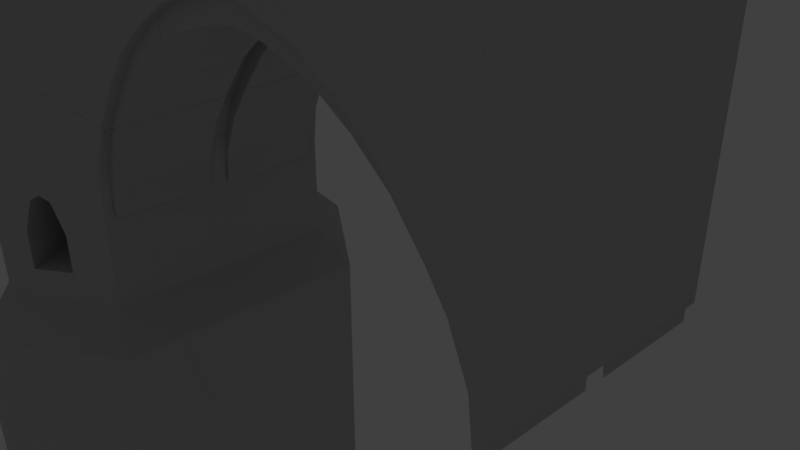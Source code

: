 # Source: PontCoupe02.blend  (saved by Blender 2.78.0; exported with 4.5.12 LTS)
import bpy
from mathutils import Matrix  # noqa: F401  (used for matrix-valued properties, if any)

bpy.ops.wm.read_factory_settings(use_empty=True)
scene = bpy.context.scene
scene.name = 'Scene'

# ---- collections
col_collection_1 = bpy.data.collections.new('Collection 1'); scene.collection.children.link(col_collection_1)
col_collection_1.hide_render = True
col_collection_1.hide_viewport = True
col_collection_2 = bpy.data.collections.new('Collection 2'); scene.collection.children.link(col_collection_2)

# ---- materials (node trees are filled in below, after node groups)
mat_murchateau_005 = bpy.data.materials.new('MurChateau.005')
mat_murchateau_005.alpha_threshold = 0.0
mat_murchateau_005.use_transparent_shadow = False
mat_murchateau_005.diffuse_color = (0.5489, 0.5489, 0.5489, 1.0)
mat_murchateau_005.specular_color = (0.0, 0.0, 0.0)
mat_murchateau_005.roughness = 0.5
mat_murchateau_005.specular_intensity = 1.0
mat_sol_004 = bpy.data.materials.new('sol.004')
mat_sol_004.alpha_threshold = 0.0
mat_sol_004.use_transparent_shadow = False
mat_sol_004.diffuse_color = (0.1845, 0.1767, 0.1299, 1.0)
mat_sol_004.specular_color = (0.0, 0.0, 0.0)
mat_sol_004.roughness = 0.5

# ---- material node trees

# ---- world
world_world = bpy.data.worlds.new('World'); scene.world = world_world
world_world.color = (0.05088, 0.05088, 0.05088)
world_world.use_sun_shadow = False
world_world.sun_shadow_jitter_overblur = 0.0
world_world.cycles.sampling_method = 'MANUAL'

# ---- cameras
cam_camera = bpy.data.cameras.new('Camera')
cam_camera.clip_end = 100.0
cam_camera.lens = 35.0
cam_camera.sensor_width = 32.0
cam_camera.sensor_height = 18.0
cam_camera.ortho_scale = 7.314
cam_camera.dof.focus_distance = 0.0
cam_camera.dof.aperture_fstop = 128.0

# ---- lights
light_lamp = bpy.data.lights.new('Lamp', 'POINT')
light_lamp.transmission_factor = 0.0
light_lamp.cutoff_distance = 30.0
light_lamp.energy = 100.0
light_lamp.shadow_buffer_clip_start = 1.001
light_lamp.shadow_soft_size = 0.1
light_lamp.shadow_maximum_resolution = 0.006
light_lamp.use_absolute_resolution = True

# ---- meshes
me_cube_010 = bpy.data.meshes.new('Cube.010')
me_cube_010.from_pydata([(3.52, 1.896, 4.661), (3.446, 1.74, 0.6854), (3.503, 1.74, -0.1562), (3.167, 1.74, 1.345), (2.742, 1.74, 1.952), (2.305, 1.74, 2.484), (1.773, 1.74, 2.921), (1.165, 1.74, 3.29), (0.5062, 1.74, 3.501), (3.446, 1.896, 0.6854), (3.52, 1.896, 0.04063), (3.167, 1.896, 1.345), (2.742, 1.896, 1.952), (2.305, 1.896, 2.484), (1.773, 1.896, 2.921), (1.165, 1.896, 3.29), (0.5062, 1.896, 3.501), (3.446, 0.1555, 0.3341), (3.167, 0.1555, 0.9932), (3.503, 0.1555, -0.1562), (2.742, 0.1555, 1.601), (2.305, 0.1555, 2.133), (1.773, 0.1555, 2.57), (1.165, 0.1555, 2.939), (0.5062, 0.1555, 3.15), (3.446, 0.1555, 0.6854), (3.503, 0.1555, 0.1951), (3.167, 0.1555, 1.345), (2.742, 0.1555, 1.952), (2.305, 0.1555, 2.484), (1.773, 0.1555, 2.921), (1.165, 0.1555, 3.29), (0.5062, 0.1555, 3.501), (3.446, 1.74, 0.3341), (3.503, 1.74, 0.1951), (3.167, 1.74, 0.9932), (2.742, 1.74, 1.601), (2.305, 1.74, 2.133), (1.773, 1.74, 2.57), (1.165, 1.74, 2.939), (0.5062, 1.74, 3.15), (3.52, 1.613, 4.433), (3.52, 1.613, 4.661), (-4.8, 1.059, -1.085), (-4.8, 1.059, -0.4532), (-5.343, 1.381, -1.085), (-5.343, 1.381, -0.4532), (-5.071, 1.22, 0.1499), (-5.207, 1.3, 0.05806), (-4.935, 1.139, 0.05806), (-5.0, 3.44, 5.967), (-5.0, 2.918, -1.581), (-2.983, 2.139, -2.169), (-2.888, 1.981, 5.967), (-7.013, 2.139, -2.169), (-7.112, 1.981, 5.967), (-5.0, 2.918, 4.661), (-3.52, 1.896, 4.661), (-6.48, 1.896, 4.661), (-5.0, 2.918, 0.04063), (-6.48, 1.896, 0.04063), (0.0, 1.74, 3.236), (0.0, 1.896, 4.661), (-3.446, 1.74, 0.6854), (-3.503, 1.74, -0.1562), (-3.167, 1.74, 1.345), (-2.742, 1.74, 1.952), (-2.305, 1.74, 2.484), (-1.773, 1.74, 2.921), (-1.165, 1.74, 3.29), (-0.5062, 1.74, 3.501), (-3.446, 1.896, 0.6854), (-3.52, 1.896, 0.04063), (-3.167, 1.896, 1.345), (-2.742, 1.896, 1.952), (-2.305, 1.896, 2.484), (-1.773, 1.896, 2.921), (-1.165, 1.896, 3.29), (-0.5062, 1.896, 3.501), (0.0, 1.896, 3.624), (-3.446, 0.1555, 0.3341), (-3.167, 0.1555, 0.9932), (-3.503, 0.1555, -0.1562), (-2.742, 0.1555, 1.601), (-2.305, 0.1555, 2.133), (-1.773, 0.1555, 2.57), (-1.165, 0.1555, 2.939), (-0.5062, 0.1555, 3.15), (0.0, 0.1555, 3.236), (-3.446, 0.1555, 0.6854), (-3.503, 0.1555, 0.1951), (-3.167, 0.1555, 1.345), (-2.742, 0.1555, 1.952), (-2.305, 0.1555, 2.484), (-1.773, 0.1555, 2.921), (-1.165, 0.1555, 3.29), (-0.5062, 0.1555, 3.501), (0.0, 0.1555, 3.587), (-3.446, 1.74, 0.3341), (-3.503, 1.74, 0.1951), (-3.167, 1.74, 0.9932), (-2.742, 1.74, 1.601), (-2.305, 1.74, 2.133), (-1.773, 1.74, 2.57), (-1.165, 1.74, 2.939), (-0.5062, 1.74, 3.15), (0.0, 1.74, 3.587), (-6.48, 1.613, 4.433), (0.0, 1.613, 4.433), (-3.52, 1.613, 4.433), (-7.112, 1.577, 5.967), (-2.888, 1.577, 5.967), (0.0, 1.613, 4.661), (-6.48, 1.613, 4.661), (-2.888, 1.577, 5.134), (-3.145, 1.779, 5.977), (-3.145, 1.594, 5.316), (-6.855, 1.779, 5.977), (-5.0, 3.44, 5.134), (-7.112, 1.981, 5.134), (-3.52, 1.613, 4.661), (-2.888, 1.981, 5.134), (-6.855, 1.594, 5.316), (-7.112, 1.577, 5.134), (-5.453, 3.216, -2.169), (-5.334, 2.687, 4.661), (-5.334, 2.687, 0.04063), (-5.477, 3.11, 5.967), (-5.477, 3.11, 5.134), (-5.473, 2.771, 5.316), (-4.538, 2.776, 5.316), (-4.55, 3.221, -2.169), (-4.671, 2.691, 4.661), (-4.671, 2.691, 0.04063), (-4.53, 3.115, 5.967), (-4.53, 3.115, 5.134), (-6.175, 2.106, 4.661), (-6.175, 2.106, 0.04063), (-6.677, 2.281, 5.967), (-6.677, 2.281, 5.134), (-6.473, 1.642, 5.977), (-6.473, 2.043, 5.316), (-6.598, 2.425, -2.169), (-3.401, 2.427, -2.169), (-3.529, 2.045, 5.977), (-3.827, 2.108, 4.661), (-3.827, 2.108, 0.04063), (-3.529, 1.642, 5.977), (-3.326, 2.284, 5.967), (-3.326, 2.284, 5.134), (-6.677, 2.281, 5.305), (-7.112, 1.981, 5.305), (-4.588, 1.642, 5.316), (-5.0, 1.642, 5.316), (-4.53, 3.115, 5.305), (-5.0, 3.44, 5.305), (-2.888, 1.577, 5.305), (-2.888, 1.981, 5.305), (-7.112, 1.577, 5.305), (-3.145, 1.594, 5.977), (-6.855, 1.594, 5.977), (-6.473, 1.642, 5.316), (-5.477, 3.11, 5.305), (-5.419, 1.642, 5.316), (-5.473, 2.771, 5.977), (-4.538, 2.776, 5.977), (-6.473, 2.043, 5.977), (-3.529, 1.642, 5.316), (-3.326, 2.284, 5.305), (-3.529, 2.045, 5.316), (-3.843, 2.01, 5.803), (-4.09, 2.289, 4.661), (-4.09, 2.289, 0.04063), (-3.859, 1.642, 5.316), (-3.701, 2.542, 5.792), (-3.701, 2.542, 5.134), (-3.759, 2.674, -2.169), (-4.308, 2.346, 5.803), (-4.478, 2.558, 4.661), (-4.478, 2.558, 0.04063), (-4.346, 1.642, 5.316), (-4.256, 2.926, 5.792), (-4.256, 2.926, 5.134), (-4.288, 3.04, -2.169), (-5.727, 3.027, -2.169), (-5.536, 2.548, 4.661), (-5.536, 2.548, 0.04063), (-5.764, 2.912, 5.792), (-5.764, 2.912, 5.134), (-5.671, 1.642, 5.316), (-5.713, 2.334, 5.803), (-5.946, 2.264, 4.661), (-5.946, 2.264, 0.04063), (-6.351, 2.507, 5.792), (-6.351, 2.507, 5.134), (-6.187, 1.642, 5.316), (-6.201, 1.978, 5.803), (-6.287, 2.64, -2.169), (-3.701, 2.542, 5.305), (-3.843, 2.01, 5.316), (-4.308, 2.346, 5.316), (-4.256, 2.926, 5.305), (-5.764, 2.912, 5.305), (-5.713, 2.334, 5.316), (-6.351, 2.507, 5.305), (-6.201, 1.978, 5.316), (-4.207, 2.37, -1.085), (-4.207, 2.37, 0.05806), (-4.202, 2.367, 0.04063), (-4.077, 2.28, -1.085), (-4.09, 2.289, -1.085), (-4.077, 2.28, -0.4532), (-4.09, 2.289, -0.4019), (-4.337, 2.46, 0.1499), (-4.337, 2.46, -1.085), (-4.598, 2.64, -1.085), (-4.547, 2.605, -1.085), (-4.478, 2.558, -1.085), (-4.467, 2.55, -1.085), (-4.598, 2.64, -0.4532), (-4.467, 2.55, 0.05806), (-4.341, 2.463, -1.085), (-4.472, 2.553, 0.04063), (-4.481, 2.559, 0.006264), (-4.476, 2.556, 0.02293), (-4.478, 2.558, 0.01444), (-4.576, 1.437, -0.4532), (-5.892, 2.302, -1.085), (-5.313, 1.363, -0.4532), (-6.023, 2.211, -0.4532), (-5.966, 2.251, -0.2302), (-5.946, 2.264, -0.1539), (-5.946, 2.264, -1.085), (-5.313, 1.363, -1.085), (-6.023, 2.211, -1.021), (-6.023, 2.211, -1.085), (-5.762, 2.392, -1.085), (-5.892, 2.302, 0.05806), (-5.762, 2.392, 0.1499), (-4.951, 1.423, 0.1499), (-5.897, 2.298, 0.04063), (-5.071, 1.22, -0.1506), (-5.207, 1.3, -0.3209), (-4.995, 1.968, -0.4532), (-5.501, 2.572, -0.4532), (-4.566, 1.454, -0.4532), (-5.501, 2.572, -1.085), (-4.995, 1.968, -1.085), (-5.536, 2.548, -1.085), (-5.631, 2.482, -1.085), (-5.681, 2.448, -1.085), (-5.631, 2.482, 0.05806), (-4.973, 1.695, 0.05806), (-4.758, 1.438, 0.05806), (-5.627, 2.485, 0.04063), (-5.536, 2.548, -0.3178), (-5.566, 2.527, -0.1973), (-5.334, 2.687, -1.581), (-4.998, 3.53, -2.169), (-3.52, 1.896, -1.581), (-3.827, 2.108, -1.581), (-6.48, 1.896, -1.581), (-5.536, 2.548, -1.581), (-4.671, 2.691, -1.581), (-6.175, 2.106, -1.581), (-4.09, 2.289, -1.581), (-4.478, 2.558, -1.581), (-5.946, 2.264, -1.581), (-5.453, 3.216, -6.716), (-4.998, 3.53, -6.716), (-2.983, 2.139, -6.716), (-3.401, 2.427, -6.716), (-7.013, 2.139, -6.716), (-5.727, 3.027, -6.716), (-4.55, 3.221, -6.716), (-6.598, 2.425, -6.716), (-3.759, 2.674, -6.716), (-4.288, 3.04, -6.716), (-6.287, 2.64, -6.716), (3.446, 0.0, 0.6854), (3.167, 0.0, 1.345), (2.742, 0.0, 1.952), (2.305, 0.0, 2.484), (1.773, 0.0, 2.921), (1.165, 0.0, 3.29), (0.5062, 0.0, 3.501), (3.52, -1.896, 4.661), (3.52, 0.0, 0.04063), (3.446, -1.74, 0.6854), (3.503, -1.74, -0.1562), (3.167, -1.74, 1.345), (2.742, -1.74, 1.952), (2.305, -1.74, 2.484), (1.773, -1.74, 2.921), (1.165, -1.74, 3.29), (0.5062, -1.74, 3.501), (3.446, -1.896, 0.6854), (3.52, -1.896, 0.04063), (3.167, -1.896, 1.345), (2.742, -1.896, 1.952), (2.305, -1.896, 2.484), (1.773, -1.896, 2.921), (1.165, -1.896, 3.29), (0.5062, -1.896, 3.501), (3.446, -0.1555, 0.3341), (3.167, -0.1555, 0.9932), (3.503, -0.1555, -0.1562), (2.742, -0.1555, 1.601), (2.305, -0.1555, 2.133), (1.773, -0.1555, 2.57), (1.165, -0.1555, 2.939), (0.5062, -0.1555, 3.15), (3.446, -0.1555, 0.6854), (3.503, -0.1555, 0.1951), (3.167, -0.1555, 1.345), (2.742, -0.1555, 1.952), (2.305, -0.1555, 2.484), (1.773, -0.1555, 2.921), (1.165, -0.1555, 3.29), (0.5062, -0.1555, 3.501), (3.446, -1.74, 0.3341), (3.503, -1.74, 0.1951), (3.167, -1.74, 0.9932), (2.742, -1.74, 1.601), (2.305, -1.74, 2.133), (1.773, -1.74, 2.57), (1.165, -1.74, 2.939), (0.5062, -1.74, 3.15), (3.52, 0.0, 4.433), (3.52, -1.613, 4.433), (3.52, -1.613, 4.661), (-4.8, -1.059, -1.085), (-4.8, -1.059, -0.4532), (-5.343, -1.381, -1.085), (-5.343, -1.381, -0.4532), (-5.071, -1.22, 0.1499), (-5.207, -1.3, 0.05806), (-4.935, -1.139, 0.05806), (-5.0, 0.0, -2.217), (-5.0, -3.44, 5.967), (-5.0, -2.918, -1.581), (-3.52, 0.0, -1.581), (-2.983, -2.139, -2.169), (-2.888, -1.981, 5.967), (-6.48, 0.0, -1.581), (-7.013, -2.139, -2.169), (-7.112, -1.981, 5.967), (-3.446, 0.0, 0.6854), (-3.167, 0.0, 1.345), (-2.742, 0.0, 1.952), (-2.305, 0.0, 2.484), (-1.773, 0.0, 2.921), (-1.165, 0.0, 3.29), (-0.5062, 0.0, 3.501), (0.0, 0.0, 3.624), (-5.0, -2.918, 4.661), (-3.52, -1.896, 4.661), (-6.48, -1.896, 4.661), (-5.0, -2.918, 0.04063), (-6.48, -1.896, 0.04063), (-6.48, 0.0, 0.04063), (-3.52, 0.0, 0.04063), (0.0, -1.74, 3.236), (0.0, -1.896, 4.661), (-3.446, -1.74, 0.6854), (-3.503, -1.74, -0.1562), (-3.167, -1.74, 1.345), (-2.742, -1.74, 1.952), (-2.305, -1.74, 2.484), (-1.773, -1.74, 2.921), (-1.165, -1.74, 3.29), (-0.5062, -1.74, 3.501), (-3.446, -1.896, 0.6854), (-3.52, -1.896, 0.04063), (-3.167, -1.896, 1.345), (-2.742, -1.896, 1.952), (-2.305, -1.896, 2.484), (-1.773, -1.896, 2.921), (-1.165, -1.896, 3.29), (-0.5062, -1.896, 3.501), (0.0, -1.896, 3.624), (-3.446, -0.1555, 0.3341), (-3.167, -0.1555, 0.9932), (-3.503, -0.1555, -0.1562), (-2.742, -0.1555, 1.601), (-2.305, -0.1555, 2.133), (-1.773, -0.1555, 2.57), (-1.165, -0.1555, 2.939), (-0.5062, -0.1555, 3.15), (0.0, -0.1555, 3.236), (-3.446, -0.1555, 0.6854), (-3.503, -0.1555, 0.1951), (-3.167, -0.1555, 1.345), (-2.742, -0.1555, 1.952), (-2.305, -0.1555, 2.484), (-1.773, -0.1555, 2.921), (-1.165, -0.1555, 3.29), (-0.5062, -0.1555, 3.501), (0.0, -0.1555, 3.587), (-3.446, -1.74, 0.3341), (-3.503, -1.74, 0.1951), (-3.167, -1.74, 0.9932), (-2.742, -1.74, 1.601), (-2.305, -1.74, 2.133), (-1.773, -1.74, 2.57), (-1.165, -1.74, 2.939), (-0.5062, -1.74, 3.15), (0.0, -1.74, 3.587), (0.0, 0.0, 4.433), (-3.52, 0.0, 4.433), (-6.48, 0.0, 4.433), (-6.48, -1.613, 4.433), (0.0, -1.613, 4.433), (-3.52, -1.613, 4.433), (-7.112, -1.577, 5.967), (-2.888, -1.577, 5.967), (0.0, -1.613, 4.661), (-6.48, -1.613, 4.661), (-2.888, -1.577, 5.134), (-3.145, -1.779, 5.977), (-3.145, -1.594, 5.316), (-6.855, -1.779, 5.977), (-5.0, -3.44, 5.134), (-7.112, -1.981, 5.134), (-3.52, -1.613, 4.661), (-2.888, -1.981, 5.134), (-6.855, -1.594, 5.316), (-7.112, -1.577, 5.134), (-5.453, -3.216, -2.169), (-5.334, 0.0, -2.217), (-5.334, -2.687, 4.661), (-5.334, -2.687, 0.04063), (-5.477, -3.11, 5.967), (-5.477, -3.11, 5.134), (-5.473, -2.771, 5.316), (-4.538, -2.776, 5.316), (-4.671, 0.0, -2.217), (-4.55, -3.221, -2.169), (-4.671, -2.691, 4.661), (-4.671, -2.691, 0.04063), (-4.53, -3.115, 5.967), (-4.53, -3.115, 5.134), (-6.175, 0.0, -2.217), (-6.175, -2.106, 4.661), (-6.175, -2.106, 0.04063), (-6.677, -2.281, 5.967), (-6.677, -2.281, 5.134), (-6.473, -1.642, 5.977), (-6.473, -2.043, 5.316), (-6.598, -2.425, -2.169), (-3.401, -2.427, -2.169), (-3.529, -2.045, 5.977), (-3.827, 0.0, -2.217), (-3.827, -2.108, 4.661), (-3.827, -2.108, 0.04063), (-3.529, -1.642, 5.977), (-3.326, -2.284, 5.967), (-3.326, -2.284, 5.134), (-6.677, -2.281, 5.305), (-7.112, -1.981, 5.305), (-4.588, -1.642, 5.316), (-5.0, -1.642, 5.316), (-4.53, -3.115, 5.305), (-5.0, -3.44, 5.305), (-2.888, -1.577, 5.305), (-2.888, -1.981, 5.305), (-7.112, -1.577, 5.305), (-3.145, -1.594, 5.977), (-6.855, -1.594, 5.977), (-6.473, -1.642, 5.316), (-5.477, -3.11, 5.305), (-5.419, -1.642, 5.316), (-5.473, -2.771, 5.977), (-4.538, -2.776, 5.977), (-6.473, -2.043, 5.977), (-3.529, -1.642, 5.316), (-3.326, -2.284, 5.305), (-3.529, -2.045, 5.316), (-3.843, -2.01, 5.803), (-4.09, 0.0, -2.217), (-4.09, -2.289, 4.661), (-4.09, -2.289, 0.04063), (-3.859, -1.642, 5.316), (-3.701, -2.542, 5.792), (-3.701, -2.542, 5.134), (-3.759, -2.674, -2.169), (-4.308, -2.346, 5.803), (-4.478, 0.0, -2.217), (-4.478, -2.558, 4.661), (-4.478, -2.558, 0.04063), (-4.346, -1.642, 5.316), (-4.256, -2.926, 5.792), (-4.256, -2.926, 5.134), (-4.288, -3.04, -2.169), (-5.727, -3.027, -2.169), (-5.536, 0.0, -2.217), (-5.536, -2.548, 4.661), (-5.536, -2.548, 0.04063), (-5.764, -2.912, 5.792), (-5.764, -2.912, 5.134), (-5.671, -1.642, 5.316), (-5.713, -2.334, 5.803), (-5.946, 0.0, -2.217), (-5.946, -2.264, 4.661), (-5.946, -2.264, 0.04063), (-6.351, -2.507, 5.792), (-6.351, -2.507, 5.134), (-6.187, -1.642, 5.316), (-6.201, -1.978, 5.803), (-6.287, -2.64, -2.169), (-3.701, -2.542, 5.305), (-3.843, -2.01, 5.316), (-4.308, -2.346, 5.316), (-4.256, -2.926, 5.305), (-5.764, -2.912, 5.305), (-5.713, -2.334, 5.316), (-6.351, -2.507, 5.305), (-6.201, -1.978, 5.316), (-4.207, -2.37, -1.085), (-4.207, -2.37, 0.05806), (-4.202, -2.367, 0.04063), (-4.077, -2.28, -1.085), (-4.09, -2.289, -1.085), (-4.077, -2.28, -0.4532), (-4.09, -2.289, -0.4019), (-4.337, -2.46, 0.1499), (-4.337, -2.46, -1.085), (-4.598, -2.64, -1.085), (-4.547, -2.605, -1.085), (-4.478, -2.558, -1.085), (-4.467, -2.55, -1.085), (-4.598, -2.64, -0.4532), (-4.467, -2.55, 0.05806), (-4.341, -2.463, -1.085), (-4.472, -2.553, 0.04063), (-4.481, -2.559, 0.006264), (-4.476, -2.556, 0.02293), (-4.478, -2.558, 0.01444), (-4.576, -1.437, -0.4532), (-5.892, -2.302, -1.085), (-5.313, -1.363, -0.4532), (-6.023, -2.211, -0.4532), (-5.966, -2.251, -0.2302), (-5.946, -2.264, -0.1539), (-5.946, -2.264, -1.085), (-5.313, -1.363, -1.085), (-6.023, -2.211, -1.021), (-6.023, -2.211, -1.085), (-5.762, -2.392, -1.085), (-5.892, -2.302, 0.05806), (-5.762, -2.392, 0.1499), (-4.951, -1.423, 0.1499), (-5.897, -2.298, 0.04063), (-5.071, -1.22, -0.1506), (-5.207, -1.3, -0.3209), (-4.995, -1.968, -0.4532), (-5.501, -2.572, -0.4532), (-4.566, -1.454, -0.4532), (-5.501, -2.572, -1.085), (-4.995, -1.968, -1.085), (-5.536, -2.548, -1.085), (-5.631, -2.482, -1.085), (-5.681, -2.448, -1.085), (-5.631, -2.482, 0.05806), (-4.973, -1.695, 0.05806), (-4.758, -1.438, 0.05806), (-5.627, -2.485, 0.04063), (-5.536, -2.548, -0.3178), (-5.566, -2.527, -0.1973), (-5.334, -2.687, -1.581), (-4.998, -3.53, -2.169), (-4.55, 0.0, -6.716), (-4.998, 0.0, -2.169), (-3.52, -1.896, -1.581), (-3.827, -2.108, -1.581), (-2.983, 0.0, -6.716), (-6.48, -1.896, -1.581), (-7.013, 0.0, -6.716), (-6.598, 0.0, -6.716), (-5.536, -2.548, -1.581), (-5.453, 0.0, -6.716), (-4.288, 0.0, -6.716), (-4.671, -2.691, -1.581), (-6.287, 0.0, -6.716), (-6.175, -2.106, -1.581), (-4.09, -2.289, -1.581), (-3.401, 0.0, -6.716), (-3.759, 0.0, -6.716), (-4.478, -2.558, -1.581), (-5.946, -2.264, -1.581), (-5.727, 0.0, -6.716), (-4.55, 0.0, -2.169), (-4.998, 0.0, -6.716), (-6.598, 0.0, -2.169), (-7.013, 0.0, -2.169), (-5.453, 0.0, -2.169), (-4.288, 0.0, -2.169), (-6.287, 0.0, -2.169), (-2.983, 0.0, -2.169), (-3.401, 0.0, -2.169), (-3.759, 0.0, -2.169), (-5.727, 0.0, -2.169), (-5.453, -3.216, -6.716), (-4.998, -3.53, -6.716), (-2.983, -2.139, -6.716), (-3.401, -2.427, -6.716), (-7.013, -2.139, -6.716), (-5.727, -3.027, -6.716), (-4.55, -3.221, -6.716), (-6.598, -2.425, -6.716), (-3.759, -2.674, -6.716), (-4.288, -3.04, -6.716), (-6.287, -2.64, -6.716)], [], [(41, 10, 0), (0, 13, 14), (19, 33, 2), (17, 35, 33), (18, 36, 35), (20, 37, 36), (21, 38, 37), (22, 39, 38), (23, 40, 39), (24, 61, 40), (62, 42, 0), (34, 9, 10), (3, 9, 1), (4, 11, 3), (5, 12, 4), (6, 13, 5), (7, 14, 6), (8, 15, 7), (106, 16, 8), (26, 279, 25), (25, 280, 27), (27, 281, 28), (28, 282, 29), (29, 283, 30), (30, 284, 31), (31, 285, 32), (97, 285, 354), (34, 287, 26), (17, 26, 25), (18, 25, 27), (20, 27, 28), (21, 28, 29), (22, 29, 30), (23, 30, 31), (24, 31, 32), (88, 32, 97), (33, 34, 2), (35, 1, 33), (36, 3, 35), (37, 4, 36), (38, 5, 37), (39, 6, 38), (40, 7, 39), (61, 8, 40), (2, 26, 19), (328, 108, 408), (41, 112, 108), (10, 41, 287), (41, 0, 42), (287, 41, 328), (16, 79, 62), (0, 10, 9), (0, 9, 11), (16, 62, 15), (15, 62, 0), (0, 11, 12), (0, 12, 13), (14, 15, 0), (19, 17, 33), (17, 18, 35), (18, 20, 36), (20, 21, 37), (21, 22, 38), (22, 23, 39), (23, 24, 40), (24, 88, 61), (62, 112, 42), (34, 1, 9), (3, 11, 9), (4, 12, 11), (5, 13, 12), (6, 14, 13), (7, 15, 14), (8, 16, 15), (106, 79, 16), (26, 287, 279), (25, 279, 280), (27, 280, 281), (28, 281, 282), (29, 282, 283), (30, 283, 284), (31, 284, 285), (97, 32, 285), (34, 10, 287), (17, 19, 26), (18, 17, 25), (20, 18, 27), (21, 20, 28), (22, 21, 29), (23, 22, 30), (24, 23, 31), (88, 24, 32), (33, 1, 34), (35, 3, 1), (36, 4, 3), (37, 5, 4), (38, 6, 5), (39, 7, 6), (40, 8, 7), (61, 106, 8), (2, 34, 26), (328, 41, 108), (41, 42, 112), (221, 247, 214), (48, 238, 239), (45, 228, 233), (239, 49, 47), (274, 571, 592), (140, 166, 117), (154, 135, 118), (151, 119, 123), (272, 275, 578), (115, 144, 147), (58, 60, 107), (136, 137, 60), (109, 57, 72), (132, 133, 59), (133, 263, 51), (341, 259, 72), (137, 264, 261), (60, 261, 344), (57, 76, 75), (79, 62, 108), (82, 64, 98), (80, 98, 100), (81, 100, 101), (83, 101, 102), (84, 102, 103), (85, 103, 104), (86, 104, 105), (87, 105, 61), (62, 57, 120), (99, 72, 71), (65, 63, 71), (66, 65, 73), (67, 66, 74), (68, 67, 75), (69, 68, 76), (70, 69, 77), (106, 70, 78), (90, 89, 347), (89, 91, 348), (91, 92, 349), (92, 93, 350), (93, 94, 351), (94, 95, 352), (95, 96, 353), (97, 354, 353), (97, 106, 79), (99, 90, 361), (80, 89, 90), (81, 91, 89), (83, 92, 91), (84, 93, 92), (85, 94, 93), (86, 95, 94), (87, 96, 95), (88, 97, 96), (98, 64, 99), (100, 98, 63), (101, 100, 65), (102, 101, 66), (103, 102, 67), (104, 103, 68), (105, 104, 69), (61, 105, 70), (88, 61, 106), (64, 82, 90), (156, 114, 121), (410, 409, 109), (409, 408, 108), (109, 108, 112), (107, 109, 120), (148, 144, 115), (111, 53, 115), (139, 136, 58), (114, 120, 57), (135, 132, 56), (110, 160, 117), (123, 119, 58), (113, 163, 189), (50, 165, 134), (150, 139, 119), (155, 118, 128), (202, 203, 129), (128, 118, 56), (59, 51, 257), (56, 59, 126), (268, 269, 592), (164, 129, 130), (182, 178, 132), (179, 225, 223), (178, 179, 133), (201, 182, 135), (277, 581, 571), (138, 55, 117), (204, 194, 139), (194, 191, 136), (192, 231, 230), (191, 192, 137), (275, 278, 583), (161, 195, 205), (270, 575, 586), (157, 121, 149), (57, 72, 146), (259, 260, 146), (149, 121, 57), (198, 199, 169), (199, 173, 167), (55, 138, 150), (50, 134, 154), (53, 111, 156), (110, 55, 151), (111, 159, 116), (110, 158, 122), (140, 160, 122), (127, 50, 155), (127, 162, 129), (134, 165, 130), (152, 130, 129), (138, 166, 141), (166, 140, 161), (159, 147, 167), (148, 53, 157), (148, 168, 169), (147, 144, 169), (199, 200, 180), (174, 181, 177), (271, 586, 587), (168, 149, 175), (145, 146, 172), (260, 211, 172), (175, 149, 145), (201, 154, 130), (200, 130, 152), (276, 587, 581), (198, 175, 182), (171, 213, 220), (266, 218, 221), (182, 175, 171), (163, 129, 203), (273, 268, 580), (125, 126, 186), (126, 257, 262), (188, 128, 125), (162, 128, 188), (193, 196, 190), (204, 150, 141), (189, 203, 205), (278, 273, 590), (185, 238, 192), (186, 255, 256), (188, 185, 191), (202, 188, 194), (174, 170, 199), (170, 177, 200), (181, 174, 198), (181, 201, 200), (187, 190, 203), (193, 187, 202), (190, 196, 205), (193, 204, 205), (274, 592, 269), (140, 117, 160), (154, 118, 155), (151, 123, 158), (272, 578, 577), (115, 147, 159), (360, 107, 60), (58, 107, 113), (107, 360, 410), (136, 60, 58), (72, 361, 109), (109, 120, 57), (361, 409, 109), (132, 59, 56), (133, 51, 59), (341, 72, 361), (137, 261, 60), (60, 344, 360), (78, 62, 79), (57, 71, 72), (57, 73, 71), (78, 77, 62), (77, 57, 62), (57, 74, 73), (57, 75, 74), (76, 57, 77), (79, 108, 354), (108, 62, 112), (354, 108, 408), (82, 98, 80), (80, 100, 81), (81, 101, 83), (83, 102, 84), (84, 103, 85), (85, 104, 86), (86, 105, 87), (87, 61, 88), (62, 120, 112), (99, 71, 63), (65, 71, 73), (66, 73, 74), (67, 74, 75), (68, 75, 76), (69, 76, 77), (70, 77, 78), (106, 78, 79), (90, 347, 361), (89, 348, 347), (91, 349, 348), (92, 350, 349), (93, 351, 350), (94, 352, 351), (95, 353, 352), (97, 353, 96), (97, 79, 354), (99, 361, 72), (80, 90, 82), (81, 89, 80), (83, 91, 81), (84, 92, 83), (85, 93, 84), (86, 94, 85), (87, 95, 86), (88, 96, 87), (98, 99, 63), (100, 63, 65), (101, 65, 66), (102, 66, 67), (103, 67, 68), (104, 68, 69), (105, 69, 70), (61, 70, 106), (88, 106, 97), (64, 90, 99), (156, 121, 157), (410, 109, 107), (409, 108, 109), (109, 112, 120), (107, 120, 113), (148, 115, 53), (111, 115, 159), (139, 58, 119), (114, 57, 121), (135, 56, 118), (110, 117, 55), (123, 58, 113), (153, 120, 152), (173, 120, 167), (163, 113, 153), (180, 120, 173), (116, 114, 156), (114, 116, 120), (113, 122, 123), (158, 123, 122), (195, 113, 189), (122, 113, 161), (120, 153, 113), (167, 120, 116), (161, 113, 195), (152, 120, 180), (165, 50, 164), (127, 164, 50), (150, 119, 151), (155, 128, 162), (202, 129, 162), (128, 56, 125), (59, 257, 126), (56, 126, 125), (268, 592, 580), (164, 130, 165), (182, 132, 135), (215, 263, 133), (178, 133, 132), (201, 135, 154), (277, 571, 274), (138, 117, 166), (204, 139, 150), (194, 136, 139), (234, 264, 137), (191, 137, 136), (275, 583, 578), (161, 205, 141), (270, 586, 271), (157, 149, 168), (57, 146, 145), (259, 146, 72), (149, 57, 145), (198, 169, 168), (199, 167, 169), (55, 150, 151), (50, 154, 155), (53, 156, 157), (110, 151, 158), (111, 116, 156), (110, 122, 160), (140, 122, 161), (127, 155, 162), (127, 129, 164), (134, 130, 154), (152, 129, 163), (138, 141, 150), (166, 161, 141), (159, 167, 116), (148, 157, 168), (148, 169, 144), (147, 169, 167), (199, 180, 173), (174, 177, 170), (271, 587, 276), (168, 175, 198), (145, 172, 171), (260, 172, 146), (175, 145, 171), (201, 130, 200), (200, 152, 180), (276, 581, 277), (198, 182, 201), (171, 179, 178), (265, 214, 206), (182, 171, 178), (163, 203, 189), (273, 580, 590), (125, 186, 185), (126, 246, 244), (188, 125, 185), (162, 188, 202), (193, 190, 187), (204, 141, 205), (189, 205, 195), (278, 590, 583), (185, 192, 191), (186, 256, 254), (188, 191, 194), (202, 194, 204), (174, 199, 198), (170, 200, 199), (181, 198, 201), (181, 200, 177), (187, 203, 202), (193, 202, 204), (190, 205, 203), (193, 205, 196), (224, 179, 222), (208, 172, 212), (225, 179, 224), (266, 216, 217), (228, 46, 242), (219, 247, 215), (224, 222, 252), (262, 250, 249), (49, 241, 47), (213, 253, 239), (245, 211, 209), (252, 213, 239), (267, 227, 236), (231, 192, 240), (267, 264, 235), (48, 241, 242), (208, 212, 245), (243, 246, 247), (254, 256, 243), (48, 242, 46), (46, 235, 229), (46, 240, 48), (238, 252, 239), (45, 247, 227), (245, 226, 253), (253, 44, 49), (44, 242, 241), (43, 228, 44), (124, 51, 258), (259, 598, 52), (143, 259, 52), (594, 261, 54), (184, 257, 124), (51, 131, 258), (261, 142, 54), (176, 260, 143), (266, 176, 183), (263, 183, 131), (197, 262, 184), (264, 197, 142), (124, 269, 268), (52, 575, 270), (143, 270, 271), (594, 272, 577), (184, 268, 273), (258, 274, 269), (54, 275, 272), (176, 271, 276), (183, 276, 277), (131, 277, 274), (197, 273, 278), (142, 278, 275), (329, 286, 297), (286, 301, 300), (306, 289, 320), (304, 320, 322), (305, 322, 323), (307, 323, 324), (308, 324, 325), (309, 325, 326), (310, 326, 327), (311, 327, 362), (363, 286, 330), (321, 297, 296), (290, 288, 296), (291, 290, 298), (292, 291, 299), (293, 292, 300), (294, 293, 301), (295, 294, 302), (407, 295, 303), (313, 312, 279), (312, 314, 280), (314, 315, 281), (315, 316, 282), (316, 317, 283), (317, 318, 284), (318, 319, 285), (398, 354, 285), (321, 313, 287), (304, 312, 313), (305, 314, 312), (307, 315, 314), (308, 316, 315), (309, 317, 316), (310, 318, 317), (311, 319, 318), (389, 398, 319), (320, 289, 321), (322, 320, 288), (323, 322, 290), (324, 323, 291), (325, 324, 292), (326, 325, 293), (327, 326, 294), (362, 327, 295), (289, 306, 313), (328, 408, 412), (329, 412, 416), (297, 287, 329), (329, 330, 286), (287, 328, 329), (303, 363, 380), (286, 296, 297), (286, 298, 296), (303, 302, 363), (302, 286, 363), (286, 299, 298), (286, 300, 299), (301, 286, 302), (306, 320, 304), (304, 322, 305), (305, 323, 307), (307, 324, 308), (308, 325, 309), (309, 326, 310), (310, 327, 311), (311, 362, 389), (363, 330, 416), (321, 296, 288), (290, 296, 298), (291, 298, 299), (292, 299, 300), (293, 300, 301), (294, 301, 302), (295, 302, 303), (407, 303, 380), (313, 279, 287), (312, 280, 279), (314, 281, 280), (315, 282, 281), (316, 283, 282), (317, 284, 283), (318, 285, 284), (398, 285, 319), (321, 287, 297), (304, 313, 306), (305, 312, 304), (307, 314, 305), (308, 315, 307), (309, 316, 308), (310, 317, 309), (311, 318, 310), (389, 319, 311), (320, 321, 288), (322, 288, 290), (323, 290, 291), (324, 291, 292), (325, 292, 293), (326, 293, 294), (327, 294, 295), (362, 295, 407), (289, 313, 321), (328, 412, 329), (329, 416, 330), (559, 533, 526), (550, 549, 336), (540, 333, 545), (551, 337, 565), (608, 592, 571), (447, 421, 474), (462, 422, 441), (459, 427, 423), (606, 578, 609), (419, 455, 451), (357, 411, 359), (443, 359, 444), (413, 373, 356), (438, 358, 439), (439, 340, 582), (341, 373, 573), (444, 576, 584), (359, 344, 576), (356, 376, 377), (380, 412, 363), (383, 399, 365), (381, 401, 399), (382, 402, 401), (384, 403, 402), (385, 404, 403), (386, 405, 404), (387, 406, 405), (388, 362, 406), (363, 424, 356), (400, 372, 373), (366, 372, 364), (367, 374, 366), (368, 375, 367), (369, 376, 368), (370, 377, 369), (371, 378, 370), (407, 379, 371), (391, 347, 390), (390, 348, 392), (392, 349, 393), (393, 350, 394), (394, 351, 395), (395, 352, 396), (396, 353, 397), (398, 353, 354), (398, 380, 407), (400, 361, 391), (381, 391, 390), (382, 390, 392), (384, 392, 393), (385, 393, 394), (386, 394, 395), (387, 395, 396), (388, 396, 397), (389, 397, 398), (399, 400, 365), (401, 364, 399), (402, 366, 401), (403, 367, 402), (404, 368, 403), (405, 369, 404), (406, 370, 405), (362, 371, 406), (389, 407, 362), (365, 391, 383), (464, 425, 418), (410, 413, 409), (409, 412, 408), (413, 416, 412), (411, 424, 413), (456, 419, 451), (415, 419, 343), (446, 357, 443), (418, 356, 424), (441, 355, 438), (414, 421, 468), (427, 357, 423), (417, 500, 471), (339, 440, 473), (458, 423, 446), (463, 433, 422), (514, 434, 515), (433, 355, 422), (358, 569, 340), (355, 431, 358), (602, 592, 603), (472, 435, 434), (492, 438, 488), (489, 535, 537), (488, 439, 489), (513, 441, 492), (611, 571, 581), (445, 421, 346), (516, 446, 506), (506, 443, 503), (504, 542, 543), (503, 444, 504), (609, 583, 612), (469, 517, 507), (604, 586, 575), (465, 457, 425), (356, 454, 373), (573, 454, 574), (457, 356, 425), (510, 477, 511), (511, 475, 482), (346, 458, 445), (339, 462, 440), (343, 464, 415), (414, 459, 346), (415, 420, 467), (414, 426, 466), (447, 426, 468), (432, 463, 339), (432, 434, 470), (440, 435, 473), (460, 434, 435), (445, 448, 474), (474, 469, 447), (467, 475, 455), (456, 465, 343), (456, 477, 476), (455, 477, 451), (511, 490, 512), (483, 486, 491), (605, 587, 586), (476, 484, 457), (453, 481, 454), (574, 523, 521), (484, 453, 457), (513, 435, 462), (512, 460, 435), (610, 581, 587), (510, 492, 484), (480, 525, 481), (530, 529, 588), (492, 480, 484), (471, 515, 434), (607, 580, 602), (430, 497, 431), (431, 579, 569), (499, 430, 433), (470, 499, 433), (505, 501, 508), (516, 448, 458), (500, 517, 515), (612, 590, 607), (496, 550, 497), (497, 568, 567), (499, 503, 496), (514, 506, 499), (483, 511, 478), (478, 512, 486), (491, 510, 483), (491, 512, 513), (498, 515, 501), (505, 514, 498), (501, 517, 508), (505, 517, 516), (608, 603, 592), (447, 468, 421), (462, 463, 422), (459, 466, 427), (606, 577, 578), (419, 467, 455), (360, 359, 411), (357, 417, 411), (411, 410, 360), (443, 357, 359), (373, 413, 361), (413, 356, 424), (361, 413, 409), (438, 355, 358), (439, 358, 340), (341, 361, 373), (444, 359, 576), (359, 360, 344), (379, 380, 363), (356, 373, 372), (356, 372, 374), (379, 363, 378), (378, 363, 356), (356, 374, 375), (356, 375, 376), (377, 378, 356), (380, 354, 412), (412, 416, 363), (354, 408, 412), (383, 381, 399), (381, 382, 401), (382, 384, 402), (384, 385, 403), (385, 386, 404), (386, 387, 405), (387, 388, 406), (388, 389, 362), (363, 416, 424), (400, 364, 372), (366, 374, 372), (367, 375, 374), (368, 376, 375), (369, 377, 376), (370, 378, 377), (371, 379, 378), (407, 380, 379), (391, 361, 347), (390, 347, 348), (392, 348, 349), (393, 349, 350), (394, 350, 351), (395, 351, 352), (396, 352, 353), (398, 397, 353), (398, 354, 380), (400, 373, 361), (381, 383, 391), (382, 381, 390), (384, 382, 392), (385, 384, 393), (386, 385, 394), (387, 386, 395), (388, 387, 396), (389, 388, 397), (399, 364, 400), (401, 366, 364), (402, 367, 366), (403, 368, 367), (404, 369, 368), (405, 370, 369), (406, 371, 370), (362, 407, 371), (389, 398, 407), (365, 400, 391), (464, 465, 425), (410, 411, 413), (409, 413, 412), (413, 424, 416), (411, 417, 424), (456, 343, 419), (415, 467, 419), (446, 423, 357), (418, 425, 356), (441, 422, 355), (414, 346, 421), (427, 417, 357), (461, 460, 424), (482, 475, 424), (471, 461, 417), (490, 482, 424), (420, 464, 418), (418, 424, 420), (417, 427, 426), (466, 426, 427), (507, 500, 417), (426, 469, 417), (424, 417, 461), (475, 420, 424), (469, 507, 417), (460, 490, 424), (473, 472, 339), (432, 339, 472), (458, 459, 423), (463, 470, 433), (514, 470, 434), (433, 430, 355), (358, 431, 569), (355, 430, 431), (602, 580, 592), (472, 473, 435), (492, 441, 438), (439, 527, 531), (488, 438, 439), (513, 462, 441), (611, 608, 571), (445, 474, 421), (516, 458, 446), (506, 446, 443), (444, 546, 541), (503, 443, 444), (609, 578, 583), (469, 448, 517), (604, 605, 586), (465, 476, 457), (356, 453, 454), (573, 373, 454), (457, 453, 356), (510, 476, 477), (511, 477, 475), (346, 459, 458), (339, 463, 462), (343, 465, 464), (414, 466, 459), (415, 464, 420), (414, 468, 426), (447, 469, 426), (432, 470, 463), (432, 472, 434), (440, 462, 435), (460, 471, 434), (445, 458, 448), (474, 448, 469), (467, 420, 475), (456, 476, 465), (456, 451, 477), (455, 475, 477), (511, 482, 490), (483, 478, 486), (605, 610, 587), (476, 510, 484), (453, 480, 481), (574, 454, 481), (484, 480, 453), (513, 512, 435), (512, 490, 460), (610, 611, 581), (510, 513, 492), (480, 488, 489), (585, 518, 526), (492, 488, 480), (471, 500, 515), (607, 590, 580), (430, 496, 497), (431, 558, 579), (499, 496, 430), (470, 514, 499), (505, 498, 501), (516, 517, 448), (500, 507, 517), (612, 583, 590), (496, 503, 504), (497, 566, 568), (499, 506, 503), (514, 516, 506), (483, 510, 511), (478, 511, 512), (491, 513, 510), (491, 486, 512), (498, 514, 515), (505, 516, 514), (501, 515, 517), (505, 508, 517), (536, 534, 489), (520, 524, 481), (537, 536, 489), (528, 588, 529), (540, 554, 334), (559, 531, 527), (564, 535, 555), (562, 589, 579), (337, 335, 553), (565, 525, 551), (521, 557, 331), (564, 525, 532), (539, 544, 589), (543, 552, 504), (547, 584, 589), (553, 336, 554), (557, 520, 565), (558, 555, 559), (568, 566, 555), (336, 334, 554), (547, 334, 541), (543, 542, 334), (550, 564, 563), (559, 539, 548), (557, 565, 538), (332, 565, 337), (554, 540, 332), (540, 331, 332), (428, 340, 569), (572, 436, 591), (598, 573, 342), (450, 573, 574), (594, 576, 344), (593, 344, 442), (494, 569, 579), (572, 429, 338), (591, 487, 596), (437, 340, 570), (597, 442, 502), (449, 576, 345), (485, 574, 585), (599, 341, 598), (600, 452, 599), (485, 588, 493), (596, 479, 600), (493, 582, 437), (509, 579, 589), (595, 495, 429), (601, 502, 495), (509, 584, 449), (592, 591, 571), (577, 593, 578), (580, 572, 592), (571, 596, 581), (578, 597, 583), (586, 598, 575), (587, 599, 586), (581, 600, 587), (590, 595, 580), (583, 601, 590), (603, 428, 602), (575, 342, 604), (604, 450, 605), (606, 594, 577), (602, 494, 607), (608, 570, 603), (609, 345, 606), (605, 485, 610), (610, 493, 611), (611, 437, 608), (607, 509, 612), (612, 449, 609), (43, 209, 247), (210, 206, 247), (221, 218, 247), (206, 214, 247), (233, 43, 247), (215, 247, 216), (216, 247, 217), (209, 210, 247), (217, 247, 218), (239, 47, 48), (48, 237, 238), (45, 46, 228), (239, 253, 49), (260, 265, 209), (265, 210, 209), (211, 212, 172), (260, 209, 211), (171, 172, 213), (172, 208, 207), (222, 179, 220), (220, 179, 171), (172, 207, 213), (221, 265, 266), (266, 217, 218), (185, 186, 238), (186, 254, 251), (240, 192, 237), (237, 192, 238), (186, 251, 238), (133, 179, 223), (133, 223, 219), (215, 216, 263), (133, 219, 215), (137, 192, 230), (229, 234, 137), (137, 230, 229), (265, 221, 214), (206, 210, 265), (262, 248, 246), (244, 255, 126), (126, 262, 246), (255, 186, 126), (266, 263, 216), (219, 243, 247), (252, 223, 225), (219, 223, 243), (225, 224, 252), (222, 220, 252), (243, 223, 252), (249, 248, 262), (262, 267, 250), (213, 207, 253), (209, 43, 245), (226, 245, 43), (43, 44, 226), (252, 220, 213), (236, 250, 267), (267, 232, 227), (235, 232, 267), (264, 234, 235), (48, 47, 241), (245, 253, 208), (207, 208, 253), (212, 211, 245), (243, 244, 246), (244, 243, 255), (252, 251, 254), (256, 255, 243), (252, 254, 243), (46, 45, 235), (237, 48, 240), (46, 229, 230), (231, 240, 46), (46, 230, 231), (238, 251, 252), (232, 235, 45), (45, 233, 247), (247, 246, 248), (249, 250, 247), (247, 248, 249), (232, 45, 227), (236, 227, 247), (247, 250, 236), (253, 226, 44), (241, 49, 44), (44, 228, 242), (43, 233, 228), (124, 257, 51), (259, 341, 598), (143, 260, 259), (594, 344, 261), (184, 262, 257), (51, 263, 131), (261, 264, 142), (176, 265, 260), (266, 265, 176), (263, 266, 183), (197, 267, 262), (264, 267, 197), (124, 258, 269), (52, 598, 575), (143, 52, 270), (594, 54, 272), (184, 124, 268), (258, 131, 274), (54, 142, 275), (176, 143, 271), (183, 176, 276), (131, 183, 277), (197, 184, 273), (142, 197, 278), (522, 521, 559), (331, 545, 559), (559, 527, 528), (529, 530, 559), (559, 528, 529), (521, 331, 559), (526, 518, 559), (559, 530, 533), (518, 522, 559), (336, 335, 551), (551, 550, 336), (540, 334, 333), (551, 335, 337), (481, 524, 523), (521, 522, 585), (574, 481, 523), (521, 585, 574), (480, 489, 532), (489, 534, 532), (520, 481, 519), (519, 481, 525), (480, 532, 525), (588, 585, 533), (533, 530, 588), (496, 504, 550), (504, 552, 549), (566, 497, 563), (563, 497, 550), (504, 549, 550), (535, 489, 439), (582, 528, 527), (531, 535, 439), (582, 527, 439), (542, 504, 444), (444, 584, 546), (541, 542, 444), (585, 522, 518), (526, 533, 585), (431, 497, 567), (431, 567, 556), (558, 560, 579), (431, 556, 558), (528, 582, 588), (559, 555, 531), (531, 555, 535), (564, 532, 534), (534, 536, 564), (537, 535, 564), (564, 536, 537), (579, 560, 561), (561, 562, 579), (565, 519, 525), (332, 331, 538), (521, 523, 557), (538, 331, 557), (564, 551, 525), (589, 562, 548), (548, 539, 589), (589, 544, 547), (547, 546, 584), (553, 335, 336), (519, 565, 520), (557, 523, 524), (524, 520, 557), (558, 556, 555), (564, 555, 566), (567, 568, 555), (555, 556, 567), (566, 563, 564), (547, 333, 334), (334, 336, 552), (549, 552, 336), (542, 541, 334), (552, 543, 334), (550, 551, 564), (544, 539, 333), (548, 562, 559), (561, 560, 559), (558, 559, 560), (545, 333, 559), (547, 544, 333), (561, 559, 562), (539, 559, 333), (332, 538, 565), (332, 337, 553), (553, 554, 332), (540, 545, 331), (428, 570, 340), (572, 338, 436), (598, 341, 573), (450, 342, 573), (594, 345, 576), (593, 594, 344), (494, 428, 569), (572, 595, 429), (591, 436, 487), (437, 582, 340), (597, 593, 442), (449, 584, 576), (485, 450, 574), (599, 452, 341), (600, 479, 452), (485, 585, 588), (596, 487, 479), (493, 588, 582), (509, 494, 579), (595, 601, 495), (601, 597, 502), (509, 589, 584), (592, 572, 591), (577, 594, 593), (580, 595, 572), (571, 591, 596), (578, 593, 597), (586, 599, 598), (587, 600, 599), (581, 596, 600), (590, 601, 595), (583, 597, 601), (603, 570, 428), (575, 598, 342), (604, 342, 450), (606, 345, 594), (602, 428, 494), (608, 437, 570), (609, 449, 345), (605, 450, 485), (610, 485, 493), (611, 493, 437), (607, 494, 509), (612, 509, 449)])
me_cube_010.polygons.foreach_set('material_index', [0, 0, 0, 0, 0, 0, 0, 0, 0, 0, 0, 0, 0, 0, 0, 0, 0, 0, 0, 0, 0, 0, 0, 0, 0, 0, 0, 0, 0, 0, 0, 0, 0, 0, 0, 0, 0, 0, 0, 0, 0, 0, 0, 0, 0, 1, 0, 0, 0, 0, 0, 0, 0, 0, 0, 0, 0, 0, 0, 0, 0, 0, 0, 0, 0, 0, 0, 0, 0, 0, 0, 0, 0, 0, 0, 0, 0, 0, 0, 0, 0, 0, 0, 0, 0, 0, 0, 0, 0, 0, 0, 0, 0, 0, 0, 0, 0, 0, 0, 0, 0, 1, 0, 0, 0, 0, 0, 0, 0, 0, 0, 0, 0, 0, 0, 0, 0, 0, 0, 0, 0, 0, 0, 0, 0, 0, 0, 0, 0, 0, 0, 0, 0, 0, 0, 0, 0, 0, 0, 0, 0, 0, 0, 0, 0, 0, 0, 0, 0, 0, 0, 0, 0, 0, 0, 0, 0, 0, 0, 0, 0, 0, 0, 0, 0, 0, 0, 0, 0, 1, 1, 0, 0, 0, 0, 0, 0, 0, 0, 0, 0, 0, 0, 0, 0, 0, 0, 0, 0, 0, 0, 0, 0, 0, 0, 0, 0, 0, 0, 0, 0, 0, 0, 0, 0, 0, 0, 0, 0, 0, 0, 0, 0, 0, 0, 0, 0, 0, 0, 0, 0, 0, 0, 0, 0, 0, 0, 0, 0, 0, 0, 0, 0, 0, 0, 0, 0, 0, 0, 0, 0, 0, 0, 0, 0, 0, 0, 0, 0, 0, 0, 0, 0, 0, 0, 0, 0, 0, 0, 0, 0, 0, 0, 0, 0, 0, 0, 0, 0, 0, 0, 0, 0, 0, 0, 0, 0, 0, 0, 0, 0, 0, 0, 0, 0, 0, 0, 0, 0, 0, 0, 0, 0, 0, 0, 0, 0, 0, 0, 0, 0, 0, 0, 0, 0, 0, 0, 0, 0, 0, 0, 0, 0, 0, 0, 0, 0, 0, 0, 0, 0, 0, 0, 0, 0, 0, 0, 0, 0, 0, 0, 0, 0, 0, 0, 0, 0, 1, 1, 0, 0, 0, 0, 0, 0, 0, 0, 0, 0, 0, 0, 0, 0, 0, 0, 0, 0, 0, 0, 0, 0, 0, 0, 0, 0, 0, 0, 0, 0, 0, 0, 0, 0, 0, 0, 0, 0, 0, 0, 0, 0, 0, 0, 0, 0, 0, 0, 0, 0, 0, 0, 0, 0, 0, 0, 0, 0, 0, 0, 0, 0, 0, 0, 0, 0, 0, 0, 0, 0, 0, 0, 0, 0, 0, 0, 0, 0, 0, 0, 0, 0, 0, 0, 0, 0, 0, 0, 0, 0, 0, 0, 0, 0, 0, 0, 0, 0, 0, 0, 0, 0, 0, 0, 0, 0, 0, 0, 0, 0, 0, 0, 0, 0, 0, 0, 0, 0, 0, 0, 0, 0, 0, 0, 0, 0, 0, 0, 0, 0, 0, 0, 0, 0, 0, 0, 0, 0, 0, 0, 0, 0, 0, 0, 0, 0, 0, 0, 0, 0, 0, 0, 0, 0, 0, 0, 0, 0, 0, 0, 0, 0, 0, 0, 0, 0, 0, 0, 0, 0, 0, 0, 0, 0, 0, 0, 0, 0, 0, 0, 0, 0, 0, 0, 0, 0, 0, 0, 0, 0, 0, 0, 0, 0, 0, 0, 0, 0, 0, 0, 0, 0, 1, 0, 0, 0, 0, 0, 0, 0, 0, 0, 0, 0, 0, 0, 0, 0, 0, 0, 0, 0, 0, 0, 0, 0, 0, 0, 0, 0, 0, 0, 0, 0, 0, 0, 0, 0, 0, 0, 0, 0, 0, 0, 0, 0, 0, 0, 0, 0, 0, 0, 0, 0, 0, 0, 0, 0, 1, 0, 0, 0, 0, 0, 0, 0, 0, 0, 0, 0, 0, 0, 0, 0, 0, 0, 0, 0, 0, 0, 0, 0, 0, 0, 0, 0, 0, 0, 0, 0, 0, 0, 0, 0, 0, 0, 0, 0, 0, 0, 0, 0, 0, 0, 0, 0, 0, 0, 0, 0, 0, 0, 0, 0, 0, 0, 0, 0, 0, 0, 0, 0, 0, 0, 0, 0, 1, 1, 0, 0, 0, 0, 0, 0, 0, 0, 0, 0, 0, 0, 0, 0, 0, 0, 0, 0, 0, 0, 0, 0, 0, 0, 0, 0, 0, 0, 0, 0, 0, 0, 0, 0, 0, 0, 0, 0, 0, 0, 0, 0, 0, 0, 0, 0, 0, 0, 0, 0, 0, 0, 0, 0, 0, 0, 0, 0, 0, 0, 0, 0, 0, 0, 0, 0, 0, 0, 0, 0, 0, 0, 0, 0, 0, 0, 0, 0, 0, 0, 0, 0, 0, 0, 0, 0, 0, 0, 0, 0, 0, 0, 0, 0, 0, 0, 0, 0, 0, 0, 0, 0, 0, 0, 0, 0, 0, 0, 0, 0, 0, 0, 0, 0, 0, 0, 0, 0, 0, 0, 0, 0, 0, 0, 0, 0, 0, 0, 0, 0, 0, 0, 0, 0, 0, 0, 0, 0, 0, 0, 0, 0, 0, 0, 0, 0, 0, 0, 0, 0, 0, 0, 0, 0, 0, 0, 0, 0, 0, 0, 0, 0, 0, 0, 0, 0, 1, 1, 0, 0, 0, 0, 0, 0, 0, 0, 0, 0, 0, 0, 0, 0, 0, 0, 0, 0, 0, 0, 0, 0, 0, 0, 0, 0, 0, 0, 0, 0, 0, 0, 0, 0, 0, 0, 0, 0, 0, 0, 0, 0, 0, 0, 0, 0, 0, 0, 0, 0, 0, 0, 0, 0, 0, 0, 0, 0, 0, 0, 0, 0, 0, 0, 0, 0, 0, 0, 0, 0, 0, 0, 0, 0, 0, 0, 0, 0, 0, 0, 0, 0, 0, 0, 0, 0, 0, 0, 0, 0, 0, 0, 0, 0, 0, 0, 0, 0, 0, 0, 0, 0, 0, 0, 0, 0, 0, 0, 0, 0, 0, 0, 0, 0, 0, 0, 0, 0, 0, 0, 0, 0, 0, 0, 0, 0, 0, 0, 0, 0, 0, 0, 0, 0, 0, 0, 0, 0, 0, 0, 0, 0, 0, 0, 0, 0, 0, 0, 0, 0, 0, 0, 0, 0, 0, 0, 0, 0, 0, 0, 0, 0, 0, 0, 0, 0, 0, 0, 0, 0, 0, 0, 0, 0, 0, 0, 0, 0, 0, 0, 0, 0, 0, 0, 0, 0, 0, 0, 0, 0, 0, 0, 0, 0, 0, 0, 0, 0, 0, 0, 0, 0, 0, 0, 0, 0, 0, 0, 0, 0, 0, 0, 0, 0, 0, 0, 0, 0, 0, 0, 0, 0, 0, 0, 0, 0, 0, 0, 0, 0, 0, 0, 0, 0, 0, 0, 0, 0, 0, 0, 0, 0, 0, 0, 0, 0, 0, 0, 0, 0, 0, 0, 0, 0, 0, 0, 0, 0, 0, 0, 0, 0, 0, 0, 0, 0, 0, 0, 0, 0, 0, 0, 0, 0, 0, 0, 0, 0, 0, 0, 0, 0, 0, 0, 0, 0, 0, 0, 0, 0, 0, 0, 0, 0, 0, 0, 0, 0, 0, 0, 0, 0, 0, 0, 0, 0, 0, 0, 0, 0, 0, 0, 0, 0, 0, 0, 0, 0, 0, 0, 0, 0, 0, 0, 0, 0, 0, 0, 0, 0, 0, 0, 0, 0, 0, 0, 0, 0, 0, 0, 0, 0, 0, 0, 0, 0, 0, 0, 0, 0, 0, 0, 0, 0, 0, 0, 0, 0, 0, 0, 0, 0, 0, 0, 0, 0, 0, 0, 0, 0, 0, 0, 0, 0, 0, 0, 0, 0, 0, 0, 0, 0, 0, 0, 0, 0, 0, 0, 0, 0, 0, 0, 0, 0, 0, 0, 0, 0, 0, 0, 0, 0, 0, 0, 0, 0, 0, 0, 0, 0, 0, 0, 0, 0, 0, 0, 0, 0, 0])
me_cube_010.materials.append(mat_murchateau_005)
me_cube_010.materials.append(mat_sol_004)
me_cube_010.use_remesh_preserve_volume = False
me_cube_010.use_remesh_preserve_attributes = False
me_cube_010.use_mirror_vertex_groups = False
me_cube_010.update()
me_mesh_009 = bpy.data.meshes.new('Mesh.009')
me_mesh_009.from_pydata([(0.4442, 0.08577, 1.429), (-0.1881, 0.0004858, 0.123), (1.027, -0.155, -2.053), (1.027, 0.0004858, -2.053), (-0.1881, -0.2823, -0.1042), (0.4442, -0.3179, 1.429), (0.4442, -0.3179, 0.5966), (0.1876, -0.1163, 1.44), (0.1876, -0.3017, 0.7779), (-0.1881, -0.2823, 0.123), (0.4442, 0.08576, 0.5966), (-0.1972, 0.1494, 1.44), (-0.1972, -0.253, 1.44), (0.006246, 0.3882, 1.429), (0.1876, -0.3017, 1.44), (-0.1972, -0.253, 0.7779), (0.006246, 0.3882, 0.7672), (-0.1972, 0.1494, 0.7779), (-0.511, 0.1143, 1.265), (-0.3685, 0.6471, 1.254), (-0.3685, 0.6471, 0.7672), (-0.511, 0.1143, 0.7779), (-0.9756, 0.4509, 0.7779), (1.752, -0.2823, 0.123), (1.721, -0.2823, -0.1042), (1.318, -3.023, -0.1042), (-0.1881, -1.957, -0.1042), (1.556, 0.0004858, -1.62), (1.53, -0.155, -1.641), (0.9567, 0.0004858, -2.139), (1.022, -0.155, -2.059), (1.476, -0.155, -2.037), (1.283, -0.155, -2.195), (1.517, -0.155, -1.733), (1.431, -0.4245, -2.073), (-1.192, 0.6936, 0.123), (-1.381, -0.2823, 0.123), (-1.459, -0.2823, -0.1042), (-1.591, -0.9627, -0.1042), (1.793, 0.0004858, 0.123), (-0.1881, 0.0004858, -1.543), (-1.668, 1.022, -1.452), (-1.668, 1.022, -1.525), (-1.688, 1.008, -1.504), (-0.9586, 1.055, 0.5966), (-1.151, -0.253, 0.7779), (-0.7593, 0.917, 1.254), (-1.004, 0.5032, 0.7779), (-0.9403, 0.841, 0.7707), (-0.9756, 0.4509, 0.8891), (-0.8624, 0.3688, 1.265), (-1.459, -0.2823, -0.1042), (-1.591, -0.9627, -0.1042), (-0.1881, -1.957, -0.1042), (-0.1881, 0.0004858, -1.543), (-1.668, 1.022, -1.525), (-1.192, 0.6936, 0.123), (-1.668, 1.022, -1.452), (-1.688, 1.008, -1.504), (-1.381, -0.2823, 0.123), (-0.9586, 1.055, 0.5966), (-0.7593, 0.917, 1.254), (-1.151, -0.253, 0.7779), (-1.004, 0.5032, 0.7779), (-0.9403, 0.841, 0.7707), (-0.9756, 0.4509, 0.8891), (-0.8624, 0.3688, 1.265)], [], [(7, 14, 5, 0), (12, 14, 7, 11), (29, 3, 2, 30), (15, 8, 14, 12), (58, 55, 54, 26, 52), (20, 21, 17), (22, 21, 18, 50, 49), (61, 19, 20, 16, 13, 0, 10, 44), (23, 9, 4, 24), (36, 62, 63, 48, 65, 66, 46, 60, 56, 57, 58, 52, 37), (15, 17, 21, 22, 47, 45), (59, 51, 4, 9), (1, 35, 44, 10), (24, 4, 53, 25), (8, 6, 5, 14), (6, 8, 9), (15, 9, 8), (21, 20, 19, 18), (20, 17, 16), (10, 0, 5, 6), (4, 9, 1, 40, 53), (23, 39, 1, 9), (17, 11, 13, 16), (7, 0, 13, 11), (29, 40, 1, 39, 27, 3), (31, 32, 30, 2, 28, 33), (42, 43, 41), (64, 22, 49), (45, 59, 9, 15), (17, 15, 12, 11), (61, 50, 18, 19), (27, 28, 2, 3), (1, 10, 6, 9), (42, 41, 35, 1, 40), (31, 34, 32), (38, 53, 4, 51), (64, 47, 22)])
me_mesh_009.polygons.foreach_set('material_index', [0, 0, 0, 0, 0, 0, 0, 0, 0, 0, 0, 0, 0, 1, 0, 0, 0, 0, 0, 0, 0, 0, 0, 0, 0, 0, 0, 0, 0, 0, 0, 0, 0, 0, 0, 1, 0])
_k = set([(26, 52), (26, 54), (35, 41), (35, 44), (36, 37), (36, 62), (37, 52), (38, 51), (38, 53), (40, 42), (40, 53), (41, 43), (42, 43), (44, 61), (45, 47), (45, 59), (46, 60), (46, 66), (47, 64), (48, 63), (48, 65), (49, 50), (49, 64), (50, 61), (51, 59), (54, 55), (55, 58), (56, 57), (56, 60), (57, 58), (62, 63), (65, 66)])
me_mesh_009.attributes.new('sharp_edge', 'BOOLEAN', 'EDGE').data.foreach_set('value', [ (min(e.vertices), max(e.vertices)) in _k for e in me_mesh_009.edges])
me_mesh_009.materials.append(mat_murchateau_005)
me_mesh_009.materials.append(mat_sol_004)
me_mesh_009.use_remesh_preserve_volume = False
me_mesh_009.use_remesh_preserve_attributes = False
me_mesh_009.use_mirror_vertex_groups = False
me_mesh_009.update()
me_mesh_008 = bpy.data.meshes.new('Mesh.008')
me_mesh_008.from_pydata([(0.5763, 1.143, 0.6982), (-1.536, -0.3153, 0.6982), (0.5763, 0.6214, -0.6079), (-0.9033, -0.4005, -0.6079), (-0.9033, -0.6834, -0.835), (-1.536, -0.7189, 0.6982), (-0.9033, -0.6834, -0.6079), (-1.279, -0.5173, 0.7089), (0.5763, 1.143, -0.1342), (-1.536, -0.3153, -0.1342), (-1.279, -0.7027, 0.04699), (-1.536, -0.7189, -0.1342), (0.09917, 0.8138, 0.6982), (0.103, 0.4745, 0.04699), (1.038, 0.4791, 0.04699), (1.046, 0.8191, 0.6982), (-1.101, -0.01501, 0.6982), (-0.897, -0.6541, 0.7089), (-0.897, -0.2536, 0.04699), (-1.101, -0.01501, 0.03632), (1.046, 0.8191, 0.03632), (-1.279, -0.7027, 0.7089), (-0.897, -0.6541, 0.04699), (0.09917, 0.8138, 0.03632), (0.103, 0.4745, 0.7089), (1.038, 0.4791, 0.7089), (-0.897, -0.2536, 0.7089), (1.268, 0.04983, 0.5342), (1.321, 0.6292, 0.5236), (-0.188, 0.6154, 0.5236), (-0.1363, 0.03774, 0.5342), (-0.7745, 0.2104, 0.5236), (-0.6251, -0.3181, 0.5342), (1.321, 0.6292, 0.03632), (-0.188, 0.6154, 0.03632), (-0.1363, 0.03774, 0.04699), (-0.7745, 0.2104, 0.03632), (-0.6251, -0.3181, 0.04699), (1.051, 0.2938, -0.6079), (0.8604, -0.6834, -0.6079), (0.7825, -0.6834, -0.835), (0.6501, -1.363, -0.835), (-0.9033, -2.374, -0.835), (0.5763, 0.6214, -2.177), (0.5539, 0.6059, -2.233), (-0.9033, -0.4005, -2.193), (1.283, 0.6549, -0.1342), (1.091, -0.6541, 0.04699), (1.482, 0.5175, 0.5236), (1.239, 0.1053, 0.04699), (1.306, 0.4635, 0.03937), (1.268, 0.04983, 0.1653), (1.379, -0.03053, 0.5342), (0.7825, -0.6834, -0.835), (0.6501, -1.363, -0.835), (-0.9033, -2.374, -0.835), (0.5763, 0.6214, -2.177), (0.5539, 0.6059, -2.233), (-0.9033, -0.4005, -2.193), (1.051, 0.2938, -0.6079), (0.8604, -0.6834, -0.6079), (1.283, 0.6549, -0.1342), (1.482, 0.5175, 0.5236), (1.091, -0.6541, 0.04699), (1.239, 0.1053, 0.04699), (1.306, 0.4635, 0.03937), (1.268, 0.04983, 0.1653), (1.379, -0.03053, 0.5342)], [], [(59, 56, 2), (11, 10, 21, 5), (37, 32, 31, 36), (0, 25, 15), (34, 35, 13), (14, 20, 15, 25), (37, 18, 22, 63, 64, 14, 13, 35), (41, 42, 58, 44), (11, 5, 1, 9), (45, 3, 2, 56, 57), (22, 6, 60, 63), (33, 20, 14), (36, 19, 18), (65, 66, 27, 28, 33), (18, 19, 16, 26), (7, 26, 16, 1), (14, 25, 24, 13), (55, 4, 6, 3, 45), (3, 6, 11, 9), (7, 21, 17, 26), (10, 22, 17, 21), (37, 35, 30, 32), (7, 1, 5, 21), (6, 10, 11), (10, 6, 22), (13, 24, 12, 23), (25, 0, 24), (12, 24, 0), (34, 13, 23), (9, 8, 2, 3), (33, 14, 64, 65), (22, 18, 26, 17), (36, 18, 37), (60, 6, 4, 53), (30, 29, 31, 32), (35, 34, 29, 30), (2, 8, 61, 59), (4, 55, 54, 53), (44, 43, 38, 46, 48, 52, 51, 50, 49, 47, 39, 40, 41), (67, 62, 28, 27), (66, 67, 27), (8, 0, 15, 20, 33, 28, 62, 61), (8, 9, 1, 16, 19, 36, 31, 29, 34, 23, 12, 0)])
me_mesh_008.polygons.foreach_set('material_index', [0, 0, 0, 0, 0, 0, 0, 0, 0, 0, 0, 0, 0, 0, 0, 0, 0, 0, 0, 0, 0, 0, 0, 0, 0, 0, 0, 0, 0, 0, 0, 0, 0, 0, 0, 0, 0, 1, 0, 0, 0, 0, 0])
_k = set([(38, 43), (38, 46), (39, 40), (39, 47), (40, 41), (41, 42), (42, 58), (43, 44), (44, 58), (45, 55), (45, 57), (46, 48), (47, 49), (48, 52), (49, 50), (50, 51), (51, 52), (53, 54), (53, 60), (54, 55), (56, 57), (56, 59), (59, 61), (60, 63), (61, 62), (62, 67), (63, 64), (64, 65), (65, 66), (66, 67)])
me_mesh_008.attributes.new('sharp_edge', 'BOOLEAN', 'EDGE').data.foreach_set('value', [ (min(e.vertices), max(e.vertices)) in _k for e in me_mesh_008.edges])
me_mesh_008.materials.append(mat_murchateau_005)
me_mesh_008.materials.append(mat_sol_004)
me_mesh_008.use_remesh_preserve_volume = False
me_mesh_008.use_remesh_preserve_attributes = False
me_mesh_008.use_mirror_vertex_groups = False
me_mesh_008.update()
me_mesh_007 = bpy.data.meshes.new('Mesh.007')
me_mesh_007.from_pydata([(-0.2913, 0.05926, 0.3576), (-0.03466, 0.04299, -0.2936), (0.3472, -0.005617, 0.3683), (-0.03466, 0.04299, 0.3683), (-0.2913, 0.05926, -0.4264), (-0.2913, 0.008018, -0.3912), (-0.06611, 0.04499, -0.3158), (-0.02205, 0.04139, -0.2936), (-0.03163, 0.04284, -0.2989), (-0.2913, -0.09507, 0.3576), (-0.03466, -0.09764, 0.3683), (0.3472, -0.005617, -0.09585), (0.3472, -0.09929, 0.3683), (0.3472, -0.0385, -0.07322), (-0.2913, 0.05926, -0.4264), (-0.2913, 0.008018, -0.3912), (-0.06611, 0.04499, -0.3158), (-0.02205, 0.04139, -0.2936), (-0.03163, 0.04284, -0.2989), (-0.2913, -0.09507, 0.3576), (-0.03466, -0.09764, 0.3683), (0.3472, -0.005617, -0.09585), (0.3472, -0.09929, 0.3683), (0.3472, -0.0385, -0.07322)], [], [(2, 21, 17, 1, 3), (0, 14, 15, 19), (0, 3, 1, 16, 14), (0, 19, 20, 3), (1, 17, 18), (5, 4, 6, 8, 7, 11, 23), (23, 22, 10, 9, 5), (18, 16, 1), (2, 3, 20, 12), (12, 13, 21, 2)])
_k = set([(4, 5), (4, 6), (5, 9), (6, 8), (7, 8), (7, 11), (9, 10), (10, 22), (11, 23), (12, 13), (12, 20), (13, 21), (14, 15), (14, 16), (15, 19), (16, 18), (17, 18), (17, 21), (19, 20), (22, 23)])
me_mesh_007.attributes.new('sharp_edge', 'BOOLEAN', 'EDGE').data.foreach_set('value', [ (min(e.vertices), max(e.vertices)) in _k for e in me_mesh_007.edges])
me_mesh_007.materials.append(mat_murchateau_005)
me_mesh_007.materials.append(mat_sol_004)
me_mesh_007.use_remesh_preserve_volume = False
me_mesh_007.use_remesh_preserve_attributes = False
me_mesh_007.use_mirror_vertex_groups = False
me_mesh_007.update()
me_mesh_006 = bpy.data.meshes.new('Mesh.006')
me_mesh_006.from_pydata([(0.8695, 2.538, -1.486), (0.8695, 2.693, -1.486), (0.8695, 0.9529, -1.837), (1.306, 0.9529, -1.305), (1.839, 0.9529, -0.8681), (0.8695, 0.9529, -1.486), (1.306, 0.9529, -0.9537), (1.839, 0.9529, -0.5167), (0.8695, 2.538, -1.837), (1.306, 2.538, -1.305), (0.09114, -1.098, 1.223), (-2.868, -1.098, 1.223), (0.4444, -0.943, -2.093), (0.8695, -0.943, -1.486), (1.306, -0.943, -0.9537), (1.839, -0.943, -0.5167), (0.4444, -1.098, -2.093), (0.8695, -1.098, -1.486), (1.306, -1.098, -0.9537), (1.839, -1.098, -0.5167), (0.8695, 0.6419, -1.837), (1.306, 0.6419, -1.305), (1.839, 0.6419, -0.8681), (0.8695, 0.6419, -1.486), (1.306, 0.6419, -0.9537), (1.839, 0.6419, -0.5167), (0.8695, -0.943, -1.837), (1.306, -0.943, -1.305), (1.839, -0.943, -0.8681), (-2.868, -0.8157, 0.9955), (0.09114, -0.8157, 0.9955), (-2.868, -0.8157, 1.223), (0.7234, -0.7801, 1.696), (0.4668, -0.7964, 1.877), (0.09114, -0.8157, 1.223), (0.7234, -1.184, 1.696), (-3.5, -0.7801, 1.696), (-2.862, -0.845, 1.877), (0.08204, -0.845, 1.877), (0.2854, -1.486, 1.867), (0.08204, -1.247, 1.877), (-0.2318, -1.212, 2.365), (-0.2318, -1.212, 1.877), (2.005, 0.9529, -0.7672), (0.09114, 0.7332, 0.9955), (1.598, -0.3335, 0.9955), (1.74, -0.8157, 0.9955), (1.954, 0.6419, -0.447), (1.722, -1.098, 1.223), (2.085, -0.943, -0.7189), (1.3, 2.538, -0.9612), (0.5289, 2.693, -1.973), (1.235, 2.693, -1.041), (1.56, 2.538, -1.097), (1.839, 1.669, -0.8681), (1.71, 2.264, -0.9735), (0.5232, 2.538, -1.981), (1.882, 0.9529, -0.4908), (0.4658, 0.9529, -2.063), (0.7976, 0.9529, -1.94), (0.4546, 0.6419, -2.079), (2.077, 0.6419, -0.7235), (2.229, -0.01509, -0.6309), (0.7864, 0.6419, -1.956), (2.057, -0.943, -0.3842), (2.033, -1.098, -0.399), (0.7294, -0.943, -2.038), (-2.868, 0.8497, -3.3), (-1.313, 1.728, 0.9955), (-1.645, 1.513, 0.9955), (0.8551, 2.538, -1.858), (0.09114, -0.8651, -2.271), (-2.868, 0.7164, 0.9955), (0.09114, -1.098, -2.086), (-2.868, -1.098, -1.754), (0.4196, -0.943, -2.152), (0.4316, -1.098, -2.124), (0.4174, -1.054, -2.157), (-1.388, -2.12, -1.109), (-1.388, -2.12, -0.4026), (-2.677, -1.231, 1.223), (1.638, -0.8157, 1.223), (1.94, -1.098, 0.7346), (0.09114, 2.693, -2.135), (0.09114, 2.693, -0.4459), (-0.7807, -1.701, 1.223), (-1.388, 3.715, -2.643), (-1.388, 3.715, -0.4273), (-1.41, 3.7, -0.4049), (-1.446, 3.675, -0.4039), (-2.868, 2.693, -3.229), (-2.868, 2.693, -0.365), (-0.04752, -1.716, 1.696), (-2.999, -1.116, 1.321), (-3.5, -0.8603, 1.696), (0.7234, -0.7801, 1.779), (-3.5, -0.7801, 1.742), (-3.5, -0.8317, 1.778), (0.01626, -1.672, 1.867), (-0.05765, -1.653, 1.869), (-3.287, -0.7936, 1.847), (-3.226, -0.7986, 1.877), (-3.24, -0.7966, 1.87), (-0.6376, -1.506, 1.877), (-2.862, -0.9549, 1.877), (-0.1179, -1.638, 1.869), (0.7234, -1.184, 2.076), (0.451, -1.372, 2.356), (0.2854, -1.486, 2.527), (-0.1673, -1.454, 2.36), (-0.4618, -1.379, 2.365), (0.4668, -0.7964, 1.925), (0.08204, -0.845, 2.161), (0.08204, -1.181, 2.408), (0.08204, -1.247, 2.457), (-2.862, -0.845, 2.073), (-2.862, -0.8782, 2.096), (0.4658, 0.9529, -2.063), (0.7976, 0.9529, -1.94), (0.4546, 0.6419, -2.079), (0.5232, 2.538, -1.981), (0.5289, 2.693, -1.973), (0.09114, 0.7332, 0.9955), (-1.313, 1.728, 0.9955), (-1.645, 1.513, 0.9955), (-2.868, 0.7164, 0.9955), (0.8551, 2.538, -1.858), (-2.868, 2.693, -0.365), (0.09114, 2.693, -0.4459), (0.09114, -0.8651, -2.271), (0.09114, -1.098, -2.086), (0.7864, 0.6419, -1.956), (0.7294, -0.943, -2.038), (0.4196, -0.943, -2.152), (0.4316, -1.098, -2.124), (0.4174, -1.054, -2.157), (-1.388, 3.715, -0.4273), (0.09114, 2.693, -2.135), (-1.41, 3.7, -0.4049), (-1.446, 3.675, -0.4039), (-2.677, -1.231, 1.223), (-1.388, -2.12, -0.4026), (-0.7807, -1.701, 1.223), (-0.04752, -1.716, 1.696), (-2.999, -1.116, 1.321), (-3.5, -0.8603, 1.696), (-3.5, -0.7801, 1.742), (-3.5, -0.8317, 1.778), (0.01626, -1.672, 1.867), (-0.05765, -1.653, 1.869), (-3.287, -0.7936, 1.847), (-3.226, -0.7986, 1.877), (-3.24, -0.7966, 1.87), (-2.862, -0.9549, 1.877), (-0.6376, -1.506, 1.877), (-0.1179, -1.638, 1.869), (0.7234, -1.184, 2.076), (0.7234, -0.7801, 1.779), (0.451, -1.372, 2.356), (0.2854, -1.486, 2.527), (-0.1673, -1.454, 2.36), (-0.4618, -1.379, 2.365), (0.4668, -0.7964, 1.925), (0.08204, -0.845, 2.161), (0.08204, -1.247, 2.457), (0.08204, -1.181, 2.408), (-2.862, -0.845, 2.073), (-2.862, -0.8782, 2.096)], [], [(36, 31, 11, 144, 145), (29, 31, 34, 30), (140, 144, 11), (3, 4, 43, 57, 7, 6, 5, 117, 118, 2), (159, 164, 40, 39), (10, 142, 79, 78, 130), (80, 141, 85, 143, 148, 149, 105, 109, 161, 154, 153, 116, 97, 94, 93), (49, 64, 15, 14, 13, 12, 133, 132, 26, 27, 28), (20, 21, 27, 26), (25, 7, 57, 47), (20, 131, 119, 23, 24, 25, 47, 61, 22, 21), (43, 4, 54), (125, 69, 89, 127), (98, 92, 35, 156, 158, 159, 39), (48, 81, 34, 10), (21, 22, 28, 27), (103, 42, 40, 38, 37, 104), (15, 19, 18, 14), (55, 54, 4, 3, 9, 53), (162, 157, 32, 33), (44, 128, 136, 138, 123), (13, 17, 16, 12), (32, 34, 33), (31, 36, 150, 152), (32, 35, 10, 34), (38, 33, 34), (37, 38, 34, 31), (121, 1, 0, 120), (64, 65, 19, 15), (58, 60, 63, 66, 75, 135, 71, 137, 51, 56, 70, 59), (118, 126, 8, 2), (162, 33, 38, 163), (30, 34, 81, 46), (151, 166, 37), (14, 18, 17, 13), (72, 29, 30, 122, 68, 124), (79, 140, 11, 74, 78), (91, 139, 88, 87, 86, 90), (166, 167, 104, 37), (129, 130, 10, 34, 30, 122, 84, 83), (24, 6, 7, 25), (52, 50, 0, 1), (152, 151, 37, 31), (87, 84, 83, 86), (157, 156, 35, 32), (146, 150, 36), (160, 155, 42, 41), (155, 99, 40, 42), (22, 61, 62, 49, 28), (46, 45, 122, 30), (138, 89, 69, 123), (41, 42, 103, 110), (135, 76, 73, 71), (145, 147, 146, 36), (99, 98, 39, 40), (12, 16, 134, 77, 133), (107, 106, 95, 111, 112, 113), (52, 1, 121, 83, 84), (164, 165, 163, 38, 40), (110, 160, 41), (131, 20, 26, 132), (113, 114, 108, 107), (9, 3, 2, 8), (119, 117, 5, 23), (120, 0, 50, 53, 9, 8, 126), (92, 142, 10, 35), (67, 74, 11, 31, 29, 72, 91, 90), (134, 16, 17, 18, 19, 65, 82, 48, 10, 130), (23, 5, 6, 24), (116, 115, 101, 102, 100, 96, 97)])
me_mesh_006.polygons.foreach_set('material_index', [0, 0, 0, 0, 0, 0, 0, 0, 0, 0, 0, 0, 0, 0, 0, 0, 0, 0, 0, 0, 0, 0, 0, 0, 0, 0, 0, 0, 0, 0, 0, 0, 0, 0, 0, 1, 0, 0, 0, 0, 0, 0, 0, 0, 0, 0, 0, 0, 0, 1, 0, 0, 0, 0, 0, 0, 0, 0, 0, 0, 0, 0, 0, 0, 0, 0, 0, 0, 0, 0])
_k = set([(44, 123), (44, 128), (51, 56), (51, 137), (56, 70), (58, 59), (58, 60), (59, 70), (60, 63), (63, 66), (66, 75), (68, 122), (68, 124), (69, 123), (69, 125), (71, 73), (71, 137), (72, 91), (72, 124), (73, 76), (75, 135), (76, 135), (77, 133), (77, 134), (79, 140), (79, 142), (80, 93), (80, 141), (83, 121), (83, 129), (84, 87), (84, 122), (85, 141), (85, 143), (87, 88), (88, 139), (89, 127), (89, 138), (91, 139), (92, 98), (92, 142), (93, 94), (94, 97), (95, 106), (95, 111), (96, 97), (96, 100), (98, 99), (99, 155), (100, 102), (101, 102), (101, 115), (103, 104), (103, 110), (104, 167), (105, 109), (105, 149), (106, 107), (107, 108), (108, 114), (109, 161), (110, 160), (111, 112), (112, 113), (113, 114), (115, 116), (116, 153), (117, 118), (117, 119), (118, 126), (119, 131), (120, 121), (120, 126), (125, 127), (128, 136), (129, 130), (130, 134), (131, 132), (132, 133), (136, 138), (140, 144), (143, 148), (144, 145), (145, 147), (146, 147), (146, 150), (148, 149), (150, 152), (151, 152), (151, 166), (153, 154), (154, 161), (155, 160), (156, 157), (156, 158), (157, 162), (158, 159), (159, 164), (162, 163), (163, 165), (164, 165), (166, 167)])
me_mesh_006.attributes.new('sharp_edge', 'BOOLEAN', 'EDGE').data.foreach_set('value', [ (min(e.vertices), max(e.vertices)) in _k for e in me_mesh_006.edges])
me_mesh_006.materials.append(mat_murchateau_005)
me_mesh_006.materials.append(mat_sol_004)
me_mesh_006.use_remesh_preserve_volume = False
me_mesh_006.use_remesh_preserve_attributes = False
me_mesh_006.use_mirror_vertex_groups = False
me_mesh_006.update()
me_mesh_005 = bpy.data.meshes.new('Mesh.005')
me_mesh_005.from_pydata([(1.896, 2.24, 2.116), (1.822, 2.084, -1.859), (1.879, 2.084, -2.7), (1.543, 2.084, -1.2), (1.118, 2.084, -0.5923), (0.6812, 2.084, -0.05985), (1.822, 2.24, -1.859), (1.896, 2.24, -2.504), (1.543, 2.24, -1.2), (1.118, 2.24, -0.5923), (0.6812, 2.24, -0.05985), (1.822, 0.4994, -2.21), (1.543, 0.4994, -1.551), (1.879, 0.4994, -2.7), (1.118, 0.4994, -0.9436), (0.6812, 0.4994, -0.4112), (0.1488, 0.4994, 0.02575), (-0.4586, 0.4994, 0.3945), (-1.118, 0.4994, 0.6054), (1.822, 0.4994, -1.859), (1.879, 0.4994, -2.349), (1.543, 0.4994, -1.2), (1.118, 0.4994, -0.5923), (0.6812, 0.4994, -0.05985), (0.1488, 0.4994, 0.3771), (-0.4586, 0.4994, 0.7458), (-1.118, 0.4994, 0.9568), (1.822, 2.084, -2.21), (1.879, 2.084, -2.349), (1.543, 2.084, -1.551), (1.118, 2.084, -0.9436), (0.6812, 2.084, -0.4112), (0.1488, 2.084, 0.02575), (1.896, 1.957, 1.889), (1.896, 1.957, 2.116), (-1.118, 0.3439, 0.9568), (1.896, -1.552, 2.116), (1.822, -1.396, -1.859), (1.879, -1.396, -2.7), (1.543, -1.396, -1.2), (1.118, -1.396, -0.5923), (0.6812, -1.396, -0.05985), (0.1488, -1.396, 0.3771), (-0.4586, -1.396, 0.7458), (-1.118, -1.396, 0.9568), (1.822, -1.552, -1.859), (1.896, -1.552, -2.504), (1.543, -1.552, -1.2), (1.118, -1.552, -0.5923), (0.6812, -1.552, -0.05985), (0.1488, -1.552, 0.3771), (-0.4586, -1.552, 0.7458), (-1.118, -1.552, 0.9568), (1.822, 0.1884, -2.21), (1.543, 0.1884, -1.551), (1.879, 0.1884, -2.7), (1.118, 0.1884, -0.9436), (0.6812, 0.1884, -0.4112), (0.1488, 0.1884, 0.02575), (-0.4586, 0.1884, 0.3945), (-1.118, 0.1884, 0.6054), (1.822, 0.1884, -1.859), (1.879, 0.1884, -2.349), (1.543, 0.1884, -1.2), (1.118, 0.1884, -0.5923), (0.6812, 0.1884, -0.05985), (0.1488, 0.1884, 0.3771), (-0.4586, 0.1884, 0.7458), (-1.118, 0.1884, 0.9568), (1.822, -1.396, -2.21), (1.879, -1.396, -2.349), (1.543, -1.396, -1.551), (1.118, -1.396, -0.9436), (0.6812, -1.396, -0.4112), (0.1488, -1.396, 0.02575), (-0.4586, -1.396, 0.3945), (-1.118, -1.396, 0.6054), (1.896, -1.269, 1.889), (1.896, -1.269, 2.116), (-1.624, -1.396, 0.6914), (-1.624, -1.552, 2.116), (-2.789, -1.396, 0.7458), (-2.13, -1.396, 0.9568), (-2.789, -1.552, 0.7458), (-2.13, -1.552, 0.9568), (-1.624, -1.552, 1.079), (-1.624, 0.1884, 0.6914), (-2.789, -1.396, 0.3945), (-2.13, -1.396, 0.6054), (-1.624, -1.396, 1.043), (-1.624, -1.269, 1.889), (-1.624, -1.269, 2.116), (-1.624, -0.3914, 1.889), (1.339, 1.957, 1.889), (0.2448, 2.084, 0.2983), (0.3639, 2.24, 0.2006), (0.06834, 2.084, 0.07459), (-0.4586, 1.467, 0.3945), (-1.118, 0.8123, 0.6054), (-1.222, 0.4994, 0.9744), (-1.324, 0.4073, 0.9918), (-1.466, 0.4994, 0.6646), (-1.381, 0.3439, 1.021), (-1.538, 0.2147, 1.028), (-1.568, 0.1884, 1.033), (-1.624, 0.1884, 0.9617), (-2.731, -1.269, 1.889), (-1.87, 0.1884, 0.6496), (-2.13, 0.00982, 0.6054), (-2.909, -1.552, 2.116), (-2.789, -0.3809, 0.3945), (-3.149, -1.396, 0.176), (-2.934, -0.4408, 0.3065), (-3.004, -0.47, 0.2639), (-3.176, -1.396, 0.5107), (-3.201, -1.552, 0.4959), (1.875, 2.24, 2.116), (-2.552, -1.269, 2.116), (-3.107, -1.552, 1.865), (-3.294, -1.552, 1.628), (1.518, 1.957, 2.116), (1.339, 1.957, 1.889), (-1.624, -0.3914, 1.889), (0.3639, 2.24, 0.2006), (0.2448, 2.084, 0.2983), (-0.4586, 1.467, 0.3945), (0.06834, 2.084, 0.07459), (-1.118, 0.8123, 0.6054), (-1.222, 0.4994, 0.9744), (-1.324, 0.4073, 0.9918), (-1.466, 0.4994, 0.6646), (-1.381, 0.3439, 1.021), (-1.538, 0.2147, 1.028), (-1.568, 0.1884, 1.033), (-1.624, 0.1884, 0.9617), (1.518, 1.957, 2.116), (1.875, 2.24, 2.116)], [], [(8, 9, 10, 123, 116, 0, 7, 6), (50, 51, 43, 42), (48, 47, 45, 46, 36, 80, 85, 52, 51, 50, 49), (5, 10, 9, 4), (25, 67, 68, 35, 26), (106, 117, 91, 90), (4, 9, 8, 3), (22, 21, 63, 64), (33, 34, 120, 121), (25, 24, 66, 67), (7, 46, 45, 37, 70, 62, 61, 19, 20, 28, 1, 6), (45, 47, 39, 37), (12, 11, 13, 20, 19, 21, 22, 23, 24, 25, 26, 99, 101, 18, 17, 16, 15, 14), (80, 91, 117, 109), (110, 108, 88, 87), (12, 14, 30, 29), (82, 84, 83, 81), (124, 123, 10, 5), (16, 17, 125, 126, 32), (111, 113, 112, 110, 87), (62, 70, 38, 55), (69, 53, 55, 38), (78, 91, 80, 36), (122, 93, 135, 136, 95, 94, 96, 97, 98, 130, 128, 129, 131, 132, 133, 105), (74, 58, 57, 73), (73, 57, 56, 72), (49, 50, 42, 41), (92, 90, 77, 33, 121), (72, 56, 54, 71), (47, 48, 40, 39), (22, 64, 65, 23), (18, 101, 127), (75, 59, 58, 74), (89, 44, 52), (48, 49, 41, 40), (15, 16, 32, 31), (71, 54, 53, 69), (14, 15, 31, 30), (86, 107, 134), (3, 8, 6, 1), (106, 90, 92), (37, 39, 40, 41, 42, 43, 44, 89, 79, 76, 75, 74, 73, 72, 71, 69, 38, 70), (81, 83, 115, 114), (116, 120, 34, 0), (86, 134, 92, 90, 91, 80, 85, 89, 79), (108, 107, 86, 79, 88), (89, 52, 85), (19, 61, 63, 21), (23, 65, 66, 24), (64, 63, 61, 62, 55, 53, 54, 56, 57, 58, 59, 60, 86, 134, 104, 68, 67, 66, 65), (11, 12, 29, 27), (76, 60, 59, 75), (51, 52, 44, 43), (91, 78, 77, 90), (89, 84, 82), (81, 114, 111, 87, 88, 79, 89, 82), (13, 11, 27, 2), (80, 109, 118, 119, 115, 83, 84, 85), (89, 85, 84), (100, 99, 26, 35), (2, 28, 20, 13), (79, 86, 60, 76), (1, 28, 2, 27, 29, 30, 31, 32, 126, 124, 5, 4, 3), (33, 77, 78, 36, 46, 7, 0, 34), (102, 100, 35), (17, 18, 127, 125), (104, 103, 35, 68), (103, 102, 35)])
me_mesh_005.polygons.foreach_set('material_index', [0, 0, 0, 0, 0, 0, 0, 0, 0, 0, 0, 0, 0, 0, 0, 0, 0, 0, 0, 0, 0, 0, 0, 0, 0, 0, 0, 1, 0, 0, 0, 0, 0, 0, 0, 0, 0, 0, 0, 0, 1, 0, 0, 0, 0, 0, 0, 0, 0, 0, 0, 0, 0, 0, 0, 0, 0, 0, 0, 0, 0, 0, 0, 0, 0, 0, 0, 0])
_k = set([(92, 121), (92, 134), (93, 122), (93, 135), (94, 95), (94, 96), (95, 136), (96, 97), (97, 98), (98, 130), (99, 100), (99, 101), (100, 102), (101, 127), (102, 103), (103, 104), (104, 134), (105, 122), (105, 133), (116, 120), (116, 123), (120, 121), (123, 124), (124, 126), (125, 126), (125, 127), (128, 129), (128, 130), (129, 131), (131, 132), (132, 133), (135, 136)])
me_mesh_005.attributes.new('sharp_edge', 'BOOLEAN', 'EDGE').data.foreach_set('value', [ (min(e.vertices), max(e.vertices)) in _k for e in me_mesh_005.edges])
me_mesh_005.materials.append(mat_murchateau_005)
me_mesh_005.materials.append(mat_sol_004)
me_mesh_005.use_remesh_preserve_volume = False
me_mesh_005.use_remesh_preserve_attributes = False
me_mesh_005.use_mirror_vertex_groups = False
me_mesh_005.update()
me_mesh_004 = bpy.data.meshes.new('Mesh.004')
me_mesh_004.from_pydata([(0.04742, 0.572, -0.03359), (0.04742, 0.572, 0.5978), (-0.496, 0.2504, -0.03359), (-0.496, 0.2504, 0.5978), (-0.2243, 0.4112, 1.201), (-0.3601, 0.3308, 1.109), (-0.08843, 0.4916, 1.109), (-0.1531, -1.287, -0.5304), (1.864, -0.5076, -1.118), (-1.633, 1.631, -0.5304), (-2.166, -0.5076, -1.118), (1.401, -0.1093, 1.736), (1.344, -0.1093, 0.8948), (1.401, -0.2648, 1.736), (1.327, -0.2648, 1.092), (1.401, -0.1093, 1.385), (1.344, -0.1093, 1.246), (-1.328, 1.631, -1.166), (-1.328, -0.4752, 1.092), (0.64, -0.739, 1.109), (0.7702, -0.6491, -0.03359), (0.7571, -0.6581, -0.03359), (0.7702, -0.6491, 0.5978), (0.5098, -0.8289, 1.201), (0.2494, -1.009, -0.03359), (0.2494, -1.009, 0.5978), (0.3796, -0.9189, 1.109), (0.506, -0.8315, -0.03359), (-1.176, -0.5804, 0.5978), (-1.119, -0.6197, 0.8208), (-1.176, -0.5804, -0.03359), (-1.045, -0.6705, 1.109), (-0.9149, -0.7606, 1.201), (-0.1042, 0.2083, 1.201), (-1.05, -0.6674, 1.092), (-0.1485, -0.3366, 0.5978), (-0.654, -0.9408, 0.5978), (-0.654, -0.9408, -0.03359), (-0.1485, -0.3366, -0.03359), (-0.7845, -0.8507, 1.109), (-0.1263, -0.06414, 1.109), (-0.1512, -1.899, -1.118), (1.327, -0.2648, -0.5304), (-1.633, -0.2648, -0.5304), (-2.166, 1.631, -5.665), (-1.328, -0.4752, -0.5304), (0.7571, -0.6581, -0.5304), (0.3685, -0.9265, -0.5304), (-1.751, 1.631, -1.118), (-2.166, 1.631, -1.118), (-0.1512, -1.899, -5.665), (1.864, -0.5076, -5.665), (-2.166, -0.5076, -5.665), (1.864, 0.4309, -1.118), (1.327, 0.5716, -0.5304), (1.467, 1.631, -5.665), (1.864, 1.432, -5.665), (1.344, 0.249, 0.8948), (1.327, 0.2147, 1.092), (1.401, 0.1127, 1.385), (1.344, 0.1717, 1.246), (-0.5227, 1.631, -1.118), (-0.5019, 1.631, -1.166), (-1.633, 2.06, -0.5304), (-2.166, 2.458, -1.118), (-2.166, 3.458, -5.665), (-1.633, 1.682, 1.188), (1.327, -0.03288, 2.217), (1.618, -0.1093, 1.898), (1.327, -0.2648, 2.401), (-1.633, -0.2648, 2.732), (1.542, -0.1093, 2.071), (1.666, -0.2648, 2.363), (1.652, -0.2215, 2.33), (-1.099, -0.6331, 2.965), (-0.1531, -1.287, 3.378), (1.401, 0.1127, 1.385), (1.344, 0.249, 0.8948), (1.327, 0.2147, 1.092), (1.344, 0.1717, 1.246), (1.327, -0.03288, 2.217), (1.618, -0.1093, 1.898), (1.327, -0.2648, 2.401), (1.666, -0.2648, 2.363), (1.652, -0.2215, 2.33), (1.542, -0.1093, 2.071)], [], [(49, 9, 63, 64), (32, 31, 5), (51, 50, 52, 44, 55, 56), (85, 84, 83, 13, 11), (21, 20, 0, 2, 30, 37, 38, 24, 27), (49, 64, 65, 44), (26, 25, 35, 40), (30, 2, 3, 28), (38, 35, 25, 24), (34, 29, 28, 3), (19, 6, 1, 22), (5, 3, 2, 0, 1, 6, 4), (12, 16, 79, 77), (41, 7, 45, 43, 10), (23, 33, 4, 6, 19), (8, 42, 46, 47, 7, 41), (41, 50, 51, 8), (37, 36, 35, 38), (0, 20, 22, 1), (55, 44, 49, 9, 17, 48, 61), (5, 4, 33), (33, 32, 5), (40, 33, 23, 26), (77, 76, 15, 12), (56, 53, 8, 51), (32, 33, 40, 39), (75, 7, 47, 27, 24, 25, 26, 23, 19, 22, 20, 21, 46, 42, 14, 82), (46, 21, 27, 47), (49, 10, 43, 9), (52, 10, 49, 44), (40, 35, 36, 39), (3, 5, 34), (31, 34, 5), (61, 48, 17, 62), (83, 82, 14, 13), (53, 54, 42, 8), (78, 14, 42, 54), (14, 78, 79, 16, 11, 13), (81, 85, 11, 16, 12, 15), (18, 29, 34, 31, 74, 70, 43, 45), (76, 81, 15), (66, 63, 9, 43, 70), (10, 52, 50, 41), (30, 28, 29, 18, 45, 7, 75, 74, 31, 32, 39, 36, 37), (65, 55, 44), (67, 69, 72, 73), (82, 80, 78, 14), (73, 71, 68, 59, 57, 60, 58, 67)])
_k = set([(57, 59), (57, 60), (58, 60), (58, 67), (59, 68), (67, 69), (68, 71), (69, 72), (71, 73), (72, 73), (76, 77), (76, 81), (77, 79), (78, 79), (78, 80), (80, 82), (81, 85), (82, 83), (83, 84), (84, 85)])
me_mesh_004.attributes.new('sharp_edge', 'BOOLEAN', 'EDGE').data.foreach_set('value', [ (min(e.vertices), max(e.vertices)) in _k for e in me_mesh_004.edges])
me_mesh_004.materials.append(mat_murchateau_005)
me_mesh_004.materials.append(mat_sol_004)
me_mesh_004.use_remesh_preserve_volume = False
me_mesh_004.use_remesh_preserve_attributes = False
me_mesh_004.use_mirror_vertex_groups = False
me_mesh_004.update()
me_mesh_003 = bpy.data.meshes.new('Mesh.003')
me_mesh_003.from_pydata([(2.155, 1.106, -0.5684), (1.547, 1.106, -0.1996), (0.8881, 1.106, 0.01132), (2.155, 1.262, -0.5684), (1.547, 1.262, -0.1996), (0.8881, 1.262, 0.01132), (1.547, 1.106, -0.551), (0.8881, 1.106, -0.34), (0.382, 1.106, -0.254), (0.382, 1.262, 1.171), (-1.391, 1.106, -0.5684), (-0.7833, 1.106, -0.1996), (-0.1242, 1.106, 0.01132), (-0.7833, 1.262, -0.1996), (-0.1242, 1.262, 0.01132), (0.382, 1.262, 0.1339), (-0.7833, -0.4785, -0.551), (-0.1242, -0.4785, -0.34), (0.382, -0.4785, -0.254), (-0.7833, -0.4785, -0.1996), (-0.1242, -0.4785, 0.01132), (0.382, -0.4785, 0.09732), (-1.391, 1.106, -0.9197), (-0.7833, 1.106, -0.551), (-0.1242, 1.106, -0.34), (0.382, 1.106, 0.09732), (0.382, 0.9791, 0.9438), (0.382, 0.9791, 1.171), (-0.1242, -0.634, 0.01132), (0.382, -0.634, 0.1339), (-0.7833, -0.7895, -0.551), (-0.1242, -0.7895, -0.34), (-0.7833, -0.7895, -0.1996), (-0.1242, -0.7895, 0.01132), (0.382, -0.7895, 0.09732), (3.341, 0.9791, 0.9438), (0.382, -1.366, 0.9438), (2.248, 1.106, -0.6454), (2.368, 1.262, -0.7431), (2.072, 1.106, -0.8695), (1.547, 0.4915, -0.551), (0.537, -0.4785, -0.2804), (0.8881, -0.1628, -0.34), (0.6796, -0.5699, 0.04676), (0.6217, -0.634, 0.07586), (0.7812, -0.4785, 0.02948), (0.463, -0.7646, 0.08355), (0.4353, -0.7895, 0.08825), (0.382, -0.7895, 0.02056), (-1.197, 0.9791, 1.171), (-1.228, 0.9791, 0.9438), (-1.274, -0.7895, -0.4974), (-1.346, -0.4785, -0.5412), (-1.587, -1.471, 0.9438), (-1.63, -1.762, 0.9438), (-0.7288, -2.247, 0.9438), (-1.487, -2.247, 0.9438), (-0.1242, -0.9654, -0.34), (-0.7833, -1.356, -0.551), (-0.9065, -2.53, 1.171), (-1.505, -2.53, 1.171), (0.132, -0.7895, -0.2965), (-0.9985, -1.445, -0.6816), (-1.151, -0.7895, -0.7739), (-1.223, -0.4785, -0.8177), (-1.393, 1.262, -0.5699), (-1.391, 0.2467, -0.9197), (-1.418, 1.106, -0.591), (-1.472, 1.106, -0.9865), (-1.508, 0.887, -1.016), (-1.517, 0.8329, -1.023), (3.876, 1.262, 1.171), (-0.5497, -2.247, 1.171), (-1.588, -2.247, 1.171), (-1.289, -2.53, 0.686), (-1.156, 1.262, 1.171), (3.52, 0.9791, 1.171), (0.382, -1.366, 0.9438), (3.341, 0.9791, 0.9438), (2.368, 1.262, -0.7431), (2.248, 1.106, -0.6454), (2.072, 1.106, -0.8695), (0.537, -0.4785, -0.2804), (0.8881, -0.1628, -0.34), (1.547, 0.4915, -0.551), (0.6796, -0.5699, 0.04676), (0.6217, -0.634, 0.07586), (0.7812, -0.4785, 0.02948), (0.463, -0.7646, 0.08355), (0.4353, -0.7895, 0.08825), (0.382, -0.7895, 0.02056), (3.876, 1.262, 1.171), (3.52, 0.9791, 1.171)], [], [(65, 75, 9, 15, 14, 13), (18, 82, 87, 21), (65, 13, 11, 10), (32, 19, 20, 28, 33), (25, 5, 2), (21, 85, 86, 29), (56, 73, 72, 55), (8, 25, 2, 1, 0, 80, 81, 6, 7), (25, 15, 5), (21, 87, 85), (77, 90, 34, 29, 21, 18, 8, 25, 15, 9, 27, 26), (25, 12, 14), (21, 29, 28), (20, 19, 52, 64, 16, 17, 18, 21), (68, 67, 10, 11, 12, 25, 8, 24, 23, 22), (78, 26, 77), (78, 92, 27, 26), (9, 27, 92, 91), (24, 17, 16, 23), (59, 72, 73, 60), (25, 14, 15), (21, 28, 20), (82, 18, 8, 7, 83), (0, 3, 79, 80), (30, 31, 57, 58), (34, 29, 86, 88), (34, 88, 89), (65, 10, 67), (2, 5, 4, 1), (34, 28, 29), (13, 14, 12, 11), (30, 63, 51, 32, 33, 34, 90, 61, 31), (34, 33, 28), (52, 19, 32, 51), (60, 74, 59), (49, 50, 26, 27), (66, 70, 69, 68, 22), (4, 5, 15, 9, 91, 79, 3), (49, 27, 9, 75), (89, 90, 34), (1, 4, 3, 0), (81, 84, 6), (58, 62, 63, 30), (50, 53, 54, 56, 55, 77, 26), (8, 18, 17, 24), (35, 36, 48, 47, 46, 44, 43, 45, 41, 42, 40, 39, 37, 38, 71, 76), (31, 61, 57), (64, 66, 22, 23, 16), (84, 83, 7, 6)])
me_mesh_003.polygons.foreach_set('material_index', [0, 0, 0, 0, 0, 0, 0, 0, 0, 0, 0, 0, 0, 0, 0, 1, 0, 0, 0, 0, 0, 0, 0, 0, 0, 0, 0, 0, 0, 0, 0, 0, 0, 0, 0, 0, 0, 0, 0, 0, 0, 0, 0, 1, 0, 0, 0, 0, 0])
_k = set([(35, 36), (35, 76), (36, 48), (37, 38), (37, 39), (38, 71), (39, 40), (40, 42), (41, 42), (41, 45), (43, 44), (43, 45), (44, 46), (46, 47), (47, 48), (71, 76), (77, 78), (77, 90), (78, 92), (79, 80), (79, 91), (80, 81), (81, 84), (82, 83), (82, 87), (83, 84), (85, 86), (85, 87), (86, 88), (88, 89), (89, 90), (91, 92)])
me_mesh_003.attributes.new('sharp_edge', 'BOOLEAN', 'EDGE').data.foreach_set('value', [ (min(e.vertices), max(e.vertices)) in _k for e in me_mesh_003.edges])
me_mesh_003.materials.append(mat_murchateau_005)
me_mesh_003.materials.append(mat_sol_004)
me_mesh_003.use_remesh_preserve_volume = False
me_mesh_003.use_remesh_preserve_attributes = False
me_mesh_003.use_mirror_vertex_groups = False
me_mesh_003.update()
me_mesh_002 = bpy.data.meshes.new('Mesh.002')
me_mesh_002.from_pydata([(0.3349, -0.1324, 0.1772), (0.3349, 0.2713, 0.1772), (0.07826, 0.06972, 0.1879), (-0.3065, -0.196, 0.1879), (-0.3065, 0.2064, 0.1879), (0.07826, 0.2551, 0.1879), (0.3349, 0.2713, -0.5699), (0.3349, -0.1324, -0.273), (0.06397, -0.3195, 0.005818), (0.07826, 0.2551, -0.4243), (-0.3065, 0.2064, -0.1881), (-0.3065, -0.1276, 0.05767), (-0.3065, -0.196, 0.1082), (-0.1059, -0.4315, 0.1774), (-0.1059, -0.4315, 0.1774), (0.06397, -0.3195, 0.005818), (0.3349, -0.1324, -0.273), (0.3349, 0.2713, -0.5699), (0.07826, 0.2551, -0.4243), (-0.3065, 0.2064, -0.1881), (-0.3065, -0.196, 0.1082), (-0.3065, -0.1276, 0.05767)], [], [(1, 17, 18, 5), (14, 0, 2, 3), (0, 16, 17, 1), (14, 15, 16, 0), (1, 5, 2, 0), (4, 19, 21, 20, 3), (5, 18, 19, 4), (8, 13, 12, 11), (2, 5, 4, 3), (11, 10, 9, 6, 7, 8), (20, 14, 3)])
_k = set([(6, 7), (6, 9), (7, 8), (8, 13), (9, 10), (10, 11), (11, 12), (12, 13), (14, 15), (14, 20), (15, 16), (16, 17), (17, 18), (18, 19), (19, 21), (20, 21)])
me_mesh_002.attributes.new('sharp_edge', 'BOOLEAN', 'EDGE').data.foreach_set('value', [ (min(e.vertices), max(e.vertices)) in _k for e in me_mesh_002.edges])
me_mesh_002.materials.append(mat_murchateau_005)
me_mesh_002.materials.append(mat_sol_004)
me_mesh_002.use_remesh_preserve_volume = False
me_mesh_002.use_remesh_preserve_attributes = False
me_mesh_002.use_mirror_vertex_groups = False
me_mesh_002.update()
me_mesh_001 = bpy.data.meshes.new('Mesh.001')
me_mesh_001.from_pydata([(-0.5365, 0.03183, -0.5271), (-0.5365, 0.03183, 0.1044), (-1.08, 0.3535, -0.5271), (-1.08, 0.3535, 0.1044), (-0.8082, 0.1927, 0.7075), (-0.944, 0.2731, 0.6156), (-0.6723, 0.1122, 0.6156), (-0.737, 1.891, -1.024), (1.28, 1.111, -1.612), (-2.75, 1.111, -1.612), (0.8172, 0.7132, 1.243), (0.7605, 0.7132, 0.4013), (1.096, 0.7132, 1.902), (0.8172, 0.8687, 1.243), (0.7427, 0.8687, 0.5982), (1.096, 0.8687, 1.902), (0.8172, -0.8717, 0.8917), (1.096, -0.8717, 1.551), (0.7605, -0.8717, 0.4013), (0.8172, -0.8717, 1.243), (0.7605, -0.8717, 0.7527), (1.096, -0.8717, 1.902), (0.8172, 0.7132, 0.8917), (0.7605, 0.7132, 0.7527), (1.096, 0.7132, 1.551), (-0.2154, 1.53, 0.5982), (0.05612, 1.343, 0.6156), (0.1863, 1.253, -0.5271), (0.1863, 1.253, 0.1044), (0.1733, 1.262, 0.1557), (-0.07409, 1.433, 0.7075), (-0.3345, 1.613, -0.5271), (-0.3345, 1.613, 0.1044), (-0.2043, 1.523, 0.6156), (-1.76, 1.184, 0.1044), (-1.76, 1.184, -0.5271), (-1.629, 1.274, 0.6156), (-1.499, 1.364, 0.7075), (-0.6881, 0.3955, 0.7075), (-1.634, 1.271, 0.5982), (-0.7324, 0.9405, 0.1044), (-1.238, 1.545, 0.1044), (-1.238, 1.545, -0.5271), (-0.7324, 0.9405, -0.5271), (-1.418, 1.42, -0.5271), (-1.368, 1.455, 0.6156), (-0.7102, 0.668, 0.6156), (-0.7351, 2.503, -1.612), (0.7427, 0.8687, -1.024), (-2.217, 0.8687, -1.024), (-1.683, 1.237, -1.024), (-0.7351, 2.503, -6.158), (1.28, 1.111, -6.158), (-2.75, 1.111, -6.158), (0.7427, -1.027, -1.024), (0.8172, -1.183, 0.8917), (1.096, -1.183, 1.551), (0.7605, -1.183, 0.4013), (0.8172, -1.183, 1.243), (0.7605, -1.183, 0.7527), (1.096, -1.183, 1.902), (1.096, -2.768, 1.551), (0.4358, -1.027, -1.659), (1.28, -1.027, -6.158), (1.28, -1.027, -1.612), (0.862, -1.027, -1.612), (1.28, -2.226, -1.612), (0.7427, -2.085, -1.024), (0.8868, -1.027, -6.158), (1.28, -1.225, -6.158), (0.7605, -2.407, 0.4013), (0.7427, -2.442, 0.5982), (0.8172, -2.544, 0.8917), (0.7605, -2.485, 0.7527), (-1.103, -1.027, -1.612), (-1.082, -1.027, -1.659), (-2.217, -0.5966, -1.024), (-2.75, -0.199, -1.612), (-2.75, 0.8017, -6.158), (1.179, 0.8687, 2.021), (1.447, -0.8717, 2.053), (1.505, 0.7132, 2.135), (1.173, 0.7132, 2.012), (1.104, -1.183, 1.914), (1.436, -1.183, 2.037), (1.378, -2.768, 1.955), (-0.3714, 1.638, 1.477), (-1.683, 1.237, 0.9759), (0.4358, 1.081, 1.754), (-2.217, -0.9746, 0.6936), (1.115, -0.8717, 1.93), (0.7427, -2.689, 1.722), (1.036, -2.768, 1.409), (0.9605, -2.768, 1.582), (1.07, -2.768, 1.84), (1.068, -2.877, 1.835), (0.7427, 0.8687, 1.859), (-0.737, 1.891, 1.351), (-2.217, 0.8687, 0.7644), (0.8172, -2.544, 0.8917), (0.7605, -2.407, 0.4013), (0.7427, -2.442, 0.5982), (0.7605, -2.485, 0.7527), (1.505, 0.7132, 2.135), (1.173, 0.7132, 2.012), (1.436, -1.183, 2.037), (1.104, -1.183, 1.914), (1.179, 0.8687, 2.021), (1.115, -0.8717, 1.93), (1.447, -0.8717, 2.053), (0.7427, -2.689, 1.722), (0.7427, 0.8687, 1.859), (1.036, -2.768, 1.409), (1.378, -2.768, 1.955), (1.07, -2.768, 1.84), (0.9605, -2.768, 1.582), (1.068, -2.877, 1.835)], [], [(5, 37, 38), (8, 64, 63, 52), (6, 4, 38, 30, 26), (24, 17, 16, 22), (108, 106, 60, 21), (20, 18, 16, 17, 109, 108, 21, 19), (103, 24, 22, 11, 23, 10, 12, 104), (107, 15, 13, 14, 111), (63, 64, 66, 69), (77, 76, 49, 9), (23, 20, 19, 58, 59, 102, 101, 14, 13, 10), (13, 15, 12, 10), (37, 45, 46, 38), (19, 21, 60, 58), (48, 54, 64, 8), (40, 46, 45, 41), (3, 39, 5), (26, 29, 28, 1, 6), (55, 56, 61, 112, 99), (64, 54, 67, 66), (3, 2, 35, 34), (20, 23, 11, 18), (48, 8, 47, 7), (49, 50, 7, 47, 9), (57, 55, 99, 100), (27, 0, 1, 28), (47, 8, 52, 51), (78, 77, 9, 53), (114, 116, 115), (68, 78, 53, 51, 52, 63), (85, 114, 115, 112, 61), (32, 40, 43, 31), (55, 57, 59, 58, 60, 106, 105, 56), (31, 27, 28, 29, 88, 111, 14, 48, 7, 97, 86, 25, 33, 32), (107, 104, 12, 15), (38, 4, 5), (5, 36, 37), (31, 43, 42, 44, 35, 2, 0, 27), (7, 50, 44, 42, 41, 45, 37, 36, 87, 97), (46, 33, 30, 38), (32, 33, 46, 40), (36, 5, 39), (34, 39, 3), (5, 4, 6, 1, 0, 2, 3), (47, 51, 53, 9), (62, 65, 74, 75), (83, 90, 80, 81, 82, 79, 96, 91, 95, 94, 113, 84), (22, 16, 18, 11), (109, 17, 24, 103), (86, 88, 29, 26, 30, 33, 25), (68, 74, 65, 62, 54, 64, 63), (102, 59, 57, 100), (110, 111, 14, 101), (98, 87, 36, 39, 34, 35, 44, 50, 49), (40, 41, 42, 43), (14, 101, 67, 54, 48), (91, 71, 73, 70, 72, 92, 93, 95), (56, 105, 85, 61), (76, 89, 98, 49), (69, 68, 63)])
_k = set([(70, 72), (70, 73), (71, 73), (71, 91), (72, 92), (79, 82), (79, 96), (80, 81), (80, 90), (81, 82), (83, 84), (83, 90), (84, 113), (85, 105), (85, 114), (91, 96), (92, 93), (93, 95), (94, 95), (94, 113), (99, 100), (99, 112), (100, 102), (101, 102), (101, 110), (103, 104), (103, 109), (104, 107), (105, 106), (106, 108), (107, 111), (108, 109), (110, 111), (112, 115), (114, 116), (115, 116)])
me_mesh_001.attributes.new('sharp_edge', 'BOOLEAN', 'EDGE').data.foreach_set('value', [ (min(e.vertices), max(e.vertices)) in _k for e in me_mesh_001.edges])
me_mesh_001.materials.append(mat_murchateau_005)
me_mesh_001.materials.append(mat_sol_004)
me_mesh_001.use_remesh_preserve_volume = False
me_mesh_001.use_remesh_preserve_attributes = False
me_mesh_001.use_mirror_vertex_groups = False
me_mesh_001.update()
me_mesh = bpy.data.meshes.new('Mesh')
me_mesh.from_pydata([(0.4308, -1.02, 0.5566), (-1.681, 0.4391, 0.5566), (0.4308, -0.4976, -0.7494), (-1.424, 0.6412, 0.5673), (0.4308, -1.02, -0.2758), (-1.681, 0.4391, -0.2758), (-0.04632, -0.69, 0.5566), (-0.04249, -0.3507, -0.09454), (0.8926, -0.3553, -0.09454), (0.9003, -0.6952, 0.5566), (-1.246, 0.1388, 0.5566), (-1.043, 0.3774, -0.09454), (-1.246, 0.1388, -0.1052), (0.9003, -0.6952, -0.1052), (-0.04632, -0.69, -0.1052), (-0.04249, -0.3507, 0.5673), (0.8926, -0.3553, 0.5673), (-1.043, 0.3774, 0.5673), (1.73, -0.1222, 0.382), (1.123, 0.07399, 0.3927), (1.175, -0.5054, 0.382), (-0.3335, -0.4916, 0.382), (-0.2818, 0.08608, 0.3927), (-0.92, -0.08658, 0.382), (-0.7706, 0.4419, 0.3927), (1.73, -0.1222, -0.1052), (1.123, 0.07399, -0.09454), (1.175, -0.5054, -0.1052), (-0.3335, -0.4916, -0.1052), (-0.2818, 0.08608, -0.09454), (-0.92, -0.08658, -0.1052), (-0.7706, 0.4419, -0.09454), (0.4308, -0.4976, -2.37), (-0.8538, 0.3897, -0.7494), (1.037, -0.07893, -0.7494), (0.1283, -0.2886, -1.989), (1.77, -0.09447, -0.2758), (-1.183, 0.5063, -0.6492), (-1.681, 0.7609, -0.2758), (-1.681, 0.7902, -0.1922), (1.834, -0.05043, -0.1052), (1.761, -0.03171, -0.1033), (1.18, 0.1154, -0.09454), (-1.043, 0.6662, -0.09454), (1.702, -0.01695, -0.1031), (-1.681, 0.686, 0.5566), (1.653, 0.1673, 0.3878), (1.356, 0.2426, 0.3927), (-1.424, 0.6835, 0.5673), (-1.043, 0.682, 0.5673), (-1.043, 0.7434, 0.1258), (1.037, -0.07893, -0.7494), (0.4308, -0.4976, -2.37), (-0.8538, 0.3897, -0.7494), (0.1283, -0.2886, -1.989), (1.77, -0.09447, -0.2758), (-1.183, 0.5063, -0.6492), (-1.681, 0.7609, -0.2758), (-1.681, 0.7902, -0.1922), (1.834, -0.05043, -0.1052), (1.761, -0.03171, -0.1033), (-1.043, 0.6662, -0.09454), (1.18, 0.1154, -0.09454), (1.702, -0.01695, -0.1031), (-1.681, 0.686, 0.5566), (1.653, 0.1673, 0.3878), (1.356, 0.2426, 0.3927), (-1.424, 0.6835, 0.5673), (-1.043, 0.682, 0.5673), (-1.043, 0.7434, 0.1258)], [], [(20, 19, 26, 27), (2, 52, 51), (1, 5, 4, 0, 6, 14, 28, 21, 23, 30, 12, 10), (10, 12, 11, 17), (0, 9, 16), (28, 7, 29), (27, 13, 9, 0, 4, 55, 59, 25, 18, 20), (66, 62, 26, 19), (25, 60, 63), (2, 4, 5, 37, 53), (47, 65, 44, 41, 40, 36, 34, 32, 54, 33, 56, 57, 58, 69, 43, 42), (23, 21, 22, 24), (22, 29, 31, 24), (9, 13, 8, 16), (15, 16, 8, 7), (27, 8, 13), (18, 46, 66, 19, 20), (30, 11, 12), (6, 15, 7, 14), (4, 2, 51, 55), (61, 11, 31, 29, 7, 8, 26, 62), (48, 3, 17, 68), (16, 15, 0), (6, 0, 15), (28, 14, 7), (25, 59, 60), (27, 26, 8), (30, 31, 11), (53, 35, 52, 2), (21, 28, 29, 22), (17, 11, 61, 50, 68), (10, 17, 3, 1), (23, 24, 31, 30), (58, 64, 67, 49, 69), (48, 45, 1, 3), (39, 38, 5, 1, 45), (18, 25, 63, 46), (38, 37, 5)])
_k = set([(32, 34), (32, 54), (33, 54), (33, 56), (34, 36), (35, 52), (35, 53), (36, 40), (37, 38), (37, 53), (38, 39), (39, 45), (40, 41), (41, 44), (42, 43), (42, 47), (43, 69), (44, 65), (45, 48), (46, 63), (46, 66), (47, 65), (48, 68), (49, 67), (49, 69), (50, 61), (50, 68), (51, 52), (51, 55), (55, 59), (56, 57), (57, 58), (58, 64), (59, 60), (60, 63), (61, 62), (62, 66), (64, 67)])
me_mesh.attributes.new('sharp_edge', 'BOOLEAN', 'EDGE').data.foreach_set('value', [ (min(e.vertices), max(e.vertices)) in _k for e in me_mesh.edges])
me_mesh.materials.append(mat_murchateau_005)
me_mesh.materials.append(mat_sol_004)
me_mesh.use_remesh_preserve_volume = False
me_mesh.use_remesh_preserve_attributes = False
me_mesh.use_mirror_vertex_groups = False
me_mesh.update()

# ---- objects
ob_lamp = bpy.data.objects.new('Lamp', light_lamp)
ob_camera = bpy.data.objects.new('Camera', cam_camera)
ob_pontmoitie = bpy.data.objects.new('PontMoitie', me_cube_010)
ob_pontmoitie_cell_009 = bpy.data.objects.new('PontMoitie_cell.009', me_mesh_009)
ob_pontmoitie_cell_008 = bpy.data.objects.new('PontMoitie_cell.008', me_mesh_008)
ob_pontmoitie_cell_007 = bpy.data.objects.new('PontMoitie_cell.007', me_mesh_007)
ob_pontmoitie_cell_006 = bpy.data.objects.new('PontMoitie_cell.006', me_mesh_006)
ob_pontmoitie_cell_005 = bpy.data.objects.new('PontMoitie_cell.005', me_mesh_005)
ob_pontmoitie_cell_004 = bpy.data.objects.new('PontMoitie_cell.004', me_mesh_004)
ob_pontmoitie_cell_003 = bpy.data.objects.new('PontMoitie_cell.003', me_mesh_003)
ob_pontmoitie_cell_002 = bpy.data.objects.new('PontMoitie_cell.002', me_mesh_002)
ob_pontmoitie_cell_001 = bpy.data.objects.new('PontMoitie_cell.001', me_mesh_001)
ob_pontmoitie_cell = bpy.data.objects.new('PontMoitie_cell', me_mesh)

# ---- transforms, parenting, visibility, modifiers, constraints
ob_lamp.location = (4.076, 1.005, 5.904)
ob_lamp.rotation_euler = (0.6503, 0.05522, 1.866)
ob_lamp.lock_rotations_4d = False
ob_lamp.empty_display_type = 'ARROWS'
ob_lamp.color = (0.0, 0.0, 0.0, 0.0)
ob_lamp.lineart.crease_threshold = 0.0
ob_camera.location = (7.481, -6.508, 5.344)
ob_camera.rotation_euler = (1.109, 0.0, 0.8149)
ob_camera.lock_rotations_4d = False
ob_camera.empty_display_type = 'ARROWS'
ob_camera.color = (0.0, 0.0, 0.0, 0.0)
ob_camera.display_type = 'WIRE'
ob_camera.lineart.crease_threshold = 0.0
ob_pontmoitie.location = (0.0, 0.0, 0.0)
ob_pontmoitie.lineart.crease_threshold = 0.0
ob_pontmoitie_cell_009.location = (-3.332, 1.895, 4.538)
ob_pontmoitie_cell_009.lineart.crease_threshold = 0.0
ob_pontmoitie_cell_008.location = (-5.576, 2.296, 5.269)
ob_pontmoitie_cell_008.lineart.crease_threshold = 0.0
ob_pontmoitie_cell_007.location = (-6.821, -1.637, 5.609)
ob_pontmoitie_cell_007.lineart.crease_threshold = 0.0
ob_pontmoitie_cell_006.location = (-3.612, -0.7974, 3.438)
ob_pontmoitie_cell_006.lineart.crease_threshold = 0.0
ob_pontmoitie_cell_005.location = (1.624, -0.3439, 2.544)
ob_pontmoitie_cell_005.lineart.crease_threshold = 0.0
ob_pontmoitie_cell_004.location = (-4.847, -1.631, -1.051)
ob_pontmoitie_cell_004.lineart.crease_threshold = 0.0
ob_pontmoitie_cell_003.location = (-0.382, 0.634, 3.49)
ob_pontmoitie_cell_003.lineart.crease_threshold = 0.0
ob_pontmoitie_cell_002.location = (-3.223, -1.849, 5.789)
ob_pontmoitie_cell_002.lineart.crease_threshold = 0.0
ob_pontmoitie_cell_001.location = (-4.263, 1.027, -0.5576)
ob_pontmoitie_cell_001.lineart.crease_threshold = 0.0
ob_pontmoitie_cell.location = (-5.431, -2.42, 5.41)
ob_pontmoitie_cell.lineart.crease_threshold = 0.0

# ---- collection membership
col_collection_1.objects.link(ob_lamp)
col_collection_1.objects.link(ob_camera)
col_collection_1.objects.link(ob_pontmoitie)
col_collection_2.objects.link(ob_pontmoitie_cell_009)
col_collection_2.objects.link(ob_pontmoitie_cell_008)
col_collection_2.objects.link(ob_pontmoitie_cell_007)
col_collection_2.objects.link(ob_pontmoitie_cell_006)
col_collection_2.objects.link(ob_pontmoitie_cell_005)
col_collection_2.objects.link(ob_pontmoitie_cell_004)
col_collection_2.objects.link(ob_pontmoitie_cell_003)
col_collection_2.objects.link(ob_pontmoitie_cell_002)
col_collection_2.objects.link(ob_pontmoitie_cell_001)
col_collection_2.objects.link(ob_pontmoitie_cell)

# ---- scene / render settings (as saved in the file)
scene.camera = ob_camera
scene.frame_start = 1; scene.frame_end = 250; scene.frame_set(1)
scene.render.engine = 'BLENDER_EEVEE_NEXT'
scene.render.resolution_percentage = 50
scene.render.dither_intensity = 0.0
scene.cycles.use_denoising = False
scene.cycles.samples = 128
scene.cycles.sampling_pattern = 'TABULATED_SOBOL'
scene.cycles.light_sampling_threshold = 0.0
scene.cycles.use_adaptive_sampling = False
scene.cycles.use_light_tree = False
scene.cycles.blur_glossy = 0.0
scene.cycles.sample_clamp_indirect = 0.0
scene.view_settings.view_transform = 'Standard'
bpy.context.view_layer.update()
